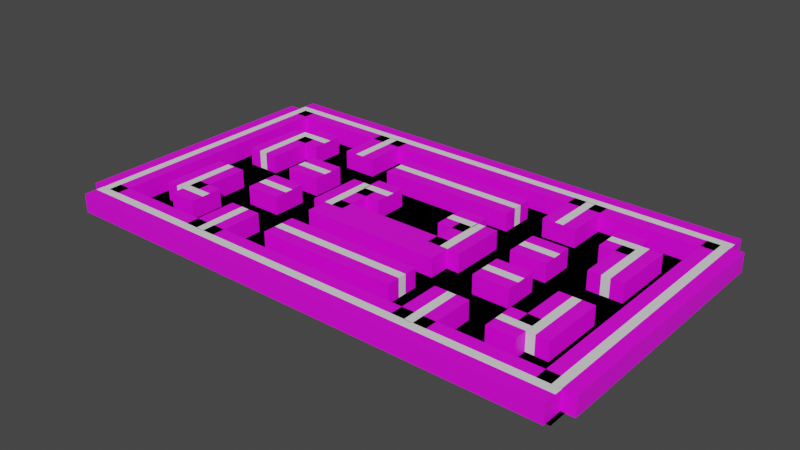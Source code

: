 # Source: Map.blend  (saved by Blender 2.90.8; exported with 4.5.12 LTS)
import bpy
from mathutils import Matrix  # noqa: F401  (used for matrix-valued properties, if any)

bpy.ops.wm.read_factory_settings(use_empty=True)
scene = bpy.context.scene
scene.name = 'Scene'

# ---- collections
col_collection = bpy.data.collections.new('Collection'); scene.collection.children.link(col_collection)
col_collection_001 = bpy.data.collections.new('Collection.001'); scene.collection.children.link(col_collection_001)

# ---- images (referenced by path relative to the original .blend; pixels are not part of the script)
import os
ASSET_DIR = os.environ.get("B2B_ASSET_DIR", "")  # directory of the original .blend (textures are referenced by path, not embedded)
HERE = os.path.dirname(os.path.abspath(__file__))  # packed textures are extracted next to this script under _unpacked/

def load_image(name, relpath, width, height, colorspace="sRGB"):
    """Load a texture the original file referenced (path relative to the .blend, or extracted next to this script)."""
    p = next((c for c in (os.path.join(HERE, relpath), os.path.join(ASSET_DIR, relpath)) if relpath and os.path.exists(c)), "")
    if p:
        img = bpy.data.images.load(p, check_existing=True)
        img.name = name
    else:  # same state as the original file: an image datablock whose file is absent (Cycles renders it pink)
        img = bpy.data.images.new(name, width, height)
        img.source = "FILE"
        img.filepath = "//" + (relpath or name)
    img.colorspace_settings.name = colorspace
    return img
img_whatsapp_image_2022_05_08_at_10_42_16_pm_jpeg = load_image('WhatsApp Image 2022-05-08 at 10.42.16 PM.jpeg', 'WhatsApp Image 2022-05-08 at 10.42.16 PM.jpeg', 1024, 1024, 'sRGB')
img_edi11_png = load_image('edi11.png', 'edi11.png', 1024, 1024, 'sRGB')
img_edi1_png = load_image('edi1.png', 'edi1.png', 1024, 1024, 'sRGB')

# ---- materials (node trees are filled in below, after node groups)
mat_reference = bpy.data.materials.new('Reference')
mat_reference.use_transparent_shadow = False
mat_test02 = bpy.data.materials.new('Test02')
mat_test02.use_transparent_shadow = False
mat_test = bpy.data.materials.new('Test')
mat_test.use_transparent_shadow = False

# ---- material node trees
mat_reference.use_nodes = True; mat_reference.node_tree.nodes.clear()
_N = mat_reference.node_tree.nodes; _L = mat_reference.node_tree.links
n0 = _N.new('ShaderNodeBsdfPrincipled'); n0.name = 'Principled BSDF'; n0.location = (10, 300)
n0.distribution = 'GGX'
n0.subsurface_method = 'BURLEY'
n0.inputs[3].default_value = 1.45
n0.inputs[27].default_value = (0.0, 0.0, 0.0, 1.0)
n0.inputs[28].default_value = 1.0
n1 = _N.new('ShaderNodeOutputMaterial'); n1.name = 'Material Output'; n1.location = (300, 300)
n2 = _N.new('ShaderNodeTexImage'); n2.name = 'Image Texture'; n2.location = (-280, 280)
n2.image = img_whatsapp_image_2022_05_08_at_10_42_16_pm_jpeg
_L.new(n0.outputs[0], n1.inputs[0])
_L.new(n2.outputs[0], n0.inputs[0])
_L.new(n2.outputs[1], n0.inputs[4])
n1.is_active_output = True
mat_test02.use_nodes = True; mat_test02.node_tree.nodes.clear()
_N = mat_test02.node_tree.nodes; _L = mat_test02.node_tree.links
n0 = _N.new('ShaderNodeBsdfPrincipled'); n0.name = 'Principled BSDF'; n0.location = (10, 300)
n0.distribution = 'GGX'
n0.subsurface_method = 'BURLEY'
n0.inputs[3].default_value = 1.45
n0.inputs[27].default_value = (0.0, 0.0, 0.0, 1.0)
n0.inputs[28].default_value = 1.0
n1 = _N.new('ShaderNodeOutputMaterial'); n1.name = 'Material Output'; n1.location = (300, 300)
n2 = _N.new('ShaderNodeTexImage'); n2.name = 'Image Texture'; n2.location = (-280, 280)
n2.image = img_edi11_png
_L.new(n0.outputs[0], n1.inputs[0])
_L.new(n2.outputs[0], n0.inputs[0])
_L.new(n2.outputs[1], n0.inputs[4])
n1.is_active_output = True
mat_test.use_nodes = True; mat_test.node_tree.nodes.clear()
_N = mat_test.node_tree.nodes; _L = mat_test.node_tree.links
n0 = _N.new('ShaderNodeBsdfPrincipled'); n0.name = 'Principled BSDF'; n0.location = (10, 300)
n0.distribution = 'GGX'
n0.subsurface_method = 'BURLEY'
n0.inputs[3].default_value = 1.45
n0.inputs[27].default_value = (0.0, 0.0, 0.0, 1.0)
n0.inputs[28].default_value = 1.0
n1 = _N.new('ShaderNodeOutputMaterial'); n1.name = 'Material Output'; n1.location = (300, 300)
n2 = _N.new('ShaderNodeTexImage'); n2.name = 'Image Texture'; n2.location = (-280, 280)
n2.image = img_edi1_png
_L.new(n0.outputs[0], n1.inputs[0])
_L.new(n2.outputs[0], n0.inputs[0])
_L.new(n2.outputs[1], n0.inputs[4])
n1.is_active_output = True

# ---- world
world_world = bpy.data.worlds.new('World'); scene.world = world_world
world_world.use_nodes = True; world_world.node_tree.nodes.clear()
_N = world_world.node_tree.nodes; _L = world_world.node_tree.links
n0 = _N.new('ShaderNodeOutputWorld'); n0.name = 'World Output'; n0.location = (300, 300)
n1 = _N.new('ShaderNodeBackground'); n1.name = 'Background'; n1.location = (10, 300)
n1.inputs[0].default_value = (0.05088, 0.05088, 0.05088, 1.0)
_L.new(n1.outputs[0], n0.inputs[0])
n0.is_active_output = True
world_world.color = (0.05088, 0.05088, 0.05088)
world_world.use_sun_shadow = False
world_world.sun_shadow_jitter_overblur = 0.0

# ---- meshes
me_plane = bpy.data.meshes.new('Plane')
me_plane.from_pydata([(299.8, -174.8, 0.0), (-299.8, -174.8, 0.0), (299.8, 174.8, 0.0), (-299.8, 174.8, 0.0)], [], [(0, 1, 3, 2)])
_uv = me_plane.uv_layers.new(name='UVMap')
_uv.uv.foreach_set('vector', [0.0, 0.0, 1.0, 0.0, 1.0, 1.0, 0.0, 1.0])
me_plane.materials.append(mat_reference)
me_plane.use_remesh_fix_poles = True
me_plane.use_remesh_preserve_attributes = False
me_plane.use_mirror_vertex_groups = False
me_plane.update()
me_cube = bpy.data.meshes.new('Cube')
me_cube.from_pydata([(-21.15, -1.413, -0.7819), (-21.15, -1.413, 0.7819), (-21.15, 1.413, -0.7819), (-21.15, 1.413, 0.7819), (21.15, -1.413, -0.7819), (21.15, -1.413, 0.7819), (21.15, 1.413, -0.7819), (21.15, 1.413, 0.7819)], [], [(0, 1, 3, 2), (2, 3, 7, 6), (6, 7, 5, 4), (4, 5, 1, 0), (2, 6, 4, 0), (7, 3, 1, 5)])
_uv = me_cube.uv_layers.new(name='UVMap')
_uv.uv.foreach_set('vector', [0.375, 0.0, 0.625, 0.0, 0.625, 0.25, 0.375, 0.25, 0.375, 0.25, 0.625, 0.25, 0.625, 0.5, 0.375, 0.5, 0.375, 0.5, 0.625, 0.5, 0.625, 0.75, 0.375, 0.75, 0.375, 0.75, 0.625, 0.75, 0.625, 1.0, 0.375, 1.0, 0.125, 0.5, 0.375, 0.5, 0.375, 0.75, 0.125, 0.75, 0.625, 0.5, 0.875, 0.5, 0.875, 0.75, 0.625, 0.75])
me_cube.materials.append(mat_test02)
me_cube.use_remesh_fix_poles = True
me_cube.use_remesh_preserve_attributes = False
me_cube.use_mirror_vertex_groups = False
me_cube.update()
me_cube_001 = bpy.data.meshes.new('Cube.001')
me_cube_001.from_pydata([(-21.15, -1.413, -0.7819), (-21.15, -1.413, 0.7819), (-21.15, 1.413, -0.7819), (-21.15, 1.413, 0.7819), (21.15, -1.413, -0.7819), (21.15, -1.413, 0.7819), (21.15, 1.413, -0.7819), (21.15, 1.413, 0.7819)], [], [(0, 1, 3, 2), (2, 3, 7, 6), (6, 7, 5, 4), (4, 5, 1, 0), (2, 6, 4, 0), (7, 3, 1, 5)])
_uv = me_cube_001.uv_layers.new(name='UVMap')
_uv.uv.foreach_set('vector', [0.375, 0.0, 0.625, 0.0, 0.625, 0.25, 0.375, 0.25, 0.375, 0.25, 0.625, 0.25, 0.625, 0.5, 0.375, 0.5, 0.375, 0.5, 0.625, 0.5, 0.625, 0.75, 0.375, 0.75, 0.375, 0.75, 0.625, 0.75, 0.625, 1.0, 0.375, 1.0, 0.125, 0.5, 0.375, 0.5, 0.375, 0.75, 0.125, 0.75, 0.625, 0.5, 0.875, 0.5, 0.875, 0.75, 0.625, 0.75])
me_cube_001.materials.append(mat_test02)
me_cube_001.use_remesh_fix_poles = True
me_cube_001.use_remesh_preserve_attributes = False
me_cube_001.use_mirror_vertex_groups = False
me_cube_001.update()
me_cube_002 = bpy.data.meshes.new('Cube.002')
me_cube_002.from_pydata([(1.413, -10.98, -0.7819), (1.413, -10.98, 0.7819), (-1.413, -10.98, -0.7819), (-1.413, -10.98, 0.7819), (1.413, 10.98, -0.7819), (1.413, 10.98, 0.7819), (-1.413, 10.98, -0.7819), (-1.413, 10.98, 0.7819)], [], [(0, 1, 3, 2), (2, 3, 7, 6), (6, 7, 5, 4), (4, 5, 1, 0), (2, 6, 4, 0), (7, 3, 1, 5)])
_uv = me_cube_002.uv_layers.new(name='UVMap')
_uv.uv.foreach_set('vector', [0.375, 0.0, 0.625, 0.0, 0.625, 0.25, 0.375, 0.25, 0.375, 0.25, 0.625, 0.25, 0.625, 0.5, 0.375, 0.5, 0.375, 0.5, 0.625, 0.5, 0.625, 0.75, 0.375, 0.75, 0.375, 0.75, 0.625, 0.75, 0.625, 1.0, 0.375, 1.0, 0.125, 0.5, 0.375, 0.5, 0.375, 0.75, 0.125, 0.75, 0.625, 0.5, 0.875, 0.5, 0.875, 0.75, 0.625, 0.75])
me_cube_002.materials.append(mat_test02)
me_cube_002.use_remesh_fix_poles = True
me_cube_002.use_remesh_preserve_attributes = False
me_cube_002.use_mirror_vertex_groups = False
me_cube_002.update()
me_cube_003 = bpy.data.meshes.new('Cube.003')
me_cube_003.from_pydata([(1.413, -10.98, -0.7819), (1.413, -10.98, 0.7819), (-1.413, -10.98, -0.7819), (-1.413, -10.98, 0.7819), (1.413, 10.98, -0.7819), (1.413, 10.98, 0.7819), (-1.413, 10.98, -0.7819), (-1.413, 10.98, 0.7819)], [], [(0, 1, 3, 2), (2, 3, 7, 6), (6, 7, 5, 4), (4, 5, 1, 0), (2, 6, 4, 0), (7, 3, 1, 5)])
_uv = me_cube_003.uv_layers.new(name='UVMap')
_uv.uv.foreach_set('vector', [0.375, 0.0, 0.625, 0.0, 0.625, 0.25, 0.375, 0.25, 0.375, 0.25, 0.625, 0.25, 0.625, 0.5, 0.375, 0.5, 0.375, 0.5, 0.625, 0.5, 0.625, 0.75, 0.375, 0.75, 0.375, 0.75, 0.625, 0.75, 0.625, 1.0, 0.375, 1.0, 0.125, 0.5, 0.375, 0.5, 0.375, 0.75, 0.125, 0.75, 0.625, 0.5, 0.875, 0.5, 0.875, 0.75, 0.625, 0.75])
me_cube_003.materials.append(mat_test02)
me_cube_003.use_remesh_fix_poles = True
me_cube_003.use_remesh_preserve_attributes = False
me_cube_003.use_mirror_vertex_groups = False
me_cube_003.update()
me_cube_004 = bpy.data.meshes.new('Cube.004')
me_cube_004.from_pydata([(1.413, -2.261, -0.7819), (1.413, -2.261, 0.7819), (-1.413, -2.261, -0.7819), (-1.413, -2.261, 0.7819), (1.413, 2.261, -0.7819), (1.413, 2.261, 0.7819), (-1.413, 2.261, -0.7819), (-1.413, 2.261, 0.7819)], [], [(0, 1, 3, 2), (2, 3, 7, 6), (6, 7, 5, 4), (4, 5, 1, 0), (2, 6, 4, 0), (7, 3, 1, 5)])
_uv = me_cube_004.uv_layers.new(name='UVMap')
_uv.uv.foreach_set('vector', [0.375, 0.0, 0.625, 0.0, 0.625, 0.25, 0.375, 0.25, 0.375, 0.25, 0.625, 0.25, 0.625, 0.5, 0.375, 0.5, 0.375, 0.5, 0.625, 0.5, 0.625, 0.75, 0.375, 0.75, 0.375, 0.75, 0.625, 0.75, 0.625, 1.0, 0.375, 1.0, 0.125, 0.5, 0.375, 0.5, 0.375, 0.75, 0.125, 0.75, 0.625, 0.5, 0.875, 0.5, 0.875, 0.75, 0.625, 0.75])
me_cube_004.materials.append(mat_test02)
me_cube_004.use_remesh_fix_poles = True
me_cube_004.use_remesh_preserve_attributes = False
me_cube_004.use_mirror_vertex_groups = False
me_cube_004.update()
me_cube_005 = bpy.data.meshes.new('Cube.005')
me_cube_005.from_pydata([(1.413, -2.261, -0.7819), (1.413, -2.261, 0.7819), (-1.413, -2.261, -0.7819), (-1.413, -2.261, 0.7819), (1.413, 2.261, -0.7819), (1.413, 2.261, 0.7819), (-1.413, 2.261, -0.7819), (-1.413, 2.261, 0.7819)], [], [(0, 1, 3, 2), (2, 3, 7, 6), (6, 7, 5, 4), (4, 5, 1, 0), (2, 6, 4, 0), (7, 3, 1, 5)])
_uv = me_cube_005.uv_layers.new(name='UVMap')
_uv.uv.foreach_set('vector', [0.375, 0.0, 0.625, 0.0, 0.625, 0.25, 0.375, 0.25, 0.375, 0.25, 0.625, 0.25, 0.625, 0.5, 0.375, 0.5, 0.375, 0.5, 0.625, 0.5, 0.625, 0.75, 0.375, 0.75, 0.375, 0.75, 0.625, 0.75, 0.625, 1.0, 0.375, 1.0, 0.125, 0.5, 0.375, 0.5, 0.375, 0.75, 0.125, 0.75, 0.625, 0.5, 0.875, 0.5, 0.875, 0.75, 0.625, 0.75])
me_cube_005.materials.append(mat_test02)
me_cube_005.use_remesh_fix_poles = True
me_cube_005.use_remesh_preserve_attributes = False
me_cube_005.use_mirror_vertex_groups = False
me_cube_005.update()
me_cube_006 = bpy.data.meshes.new('Cube.006')
me_cube_006.from_pydata([(1.413, -2.261, -0.7819), (1.413, -2.261, 0.7819), (-1.413, -2.261, -0.7819), (-1.413, -2.261, 0.7819), (1.413, 2.261, -0.7819), (1.413, 2.261, 0.7819), (-1.413, 2.261, -0.7819), (-1.413, 2.261, 0.7819)], [], [(0, 1, 3, 2), (2, 3, 7, 6), (6, 7, 5, 4), (4, 5, 1, 0), (2, 6, 4, 0), (7, 3, 1, 5)])
_uv = me_cube_006.uv_layers.new(name='UVMap')
_uv.uv.foreach_set('vector', [0.375, 0.0, 0.625, 0.0, 0.625, 0.25, 0.375, 0.25, 0.375, 0.25, 0.625, 0.25, 0.625, 0.5, 0.375, 0.5, 0.375, 0.5, 0.625, 0.5, 0.625, 0.75, 0.375, 0.75, 0.375, 0.75, 0.625, 0.75, 0.625, 1.0, 0.375, 1.0, 0.125, 0.5, 0.375, 0.5, 0.375, 0.75, 0.125, 0.75, 0.625, 0.5, 0.875, 0.5, 0.875, 0.75, 0.625, 0.75])
me_cube_006.materials.append(mat_test02)
me_cube_006.use_remesh_fix_poles = True
me_cube_006.use_remesh_preserve_attributes = False
me_cube_006.use_mirror_vertex_groups = False
me_cube_006.update()
me_cube_007 = bpy.data.meshes.new('Cube.007')
me_cube_007.from_pydata([(1.413, -2.261, -0.7819), (1.413, -2.261, 0.7819), (-1.413, -2.261, -0.7819), (-1.413, -2.261, 0.7819), (1.413, 2.261, -0.7819), (1.413, 2.261, 0.7819), (-1.413, 2.261, -0.7819), (-1.413, 2.261, 0.7819)], [], [(0, 1, 3, 2), (2, 3, 7, 6), (6, 7, 5, 4), (4, 5, 1, 0), (2, 6, 4, 0), (7, 3, 1, 5)])
_uv = me_cube_007.uv_layers.new(name='UVMap')
_uv.uv.foreach_set('vector', [0.375, 0.0, 0.625, 0.0, 0.625, 0.25, 0.375, 0.25, 0.375, 0.25, 0.625, 0.25, 0.625, 0.5, 0.375, 0.5, 0.375, 0.5, 0.625, 0.5, 0.625, 0.75, 0.375, 0.75, 0.375, 0.75, 0.625, 0.75, 0.625, 1.0, 0.375, 1.0, 0.125, 0.5, 0.375, 0.5, 0.375, 0.75, 0.125, 0.75, 0.625, 0.5, 0.875, 0.5, 0.875, 0.75, 0.625, 0.75])
me_cube_007.materials.append(mat_test02)
me_cube_007.use_remesh_fix_poles = True
me_cube_007.use_remesh_preserve_attributes = False
me_cube_007.use_mirror_vertex_groups = False
me_cube_007.update()
me_cube_008 = bpy.data.meshes.new('Cube.008')
me_cube_008.from_pydata([(1.413, -2.693, -0.7819), (1.413, -2.693, 0.7819), (-1.413, -2.693, -0.7819), (-1.413, -2.693, 0.7819), (1.413, 2.693, -0.7819), (1.413, 2.693, 0.7819), (-1.413, 2.693, -0.7819), (-1.413, 2.693, 0.7819)], [], [(0, 1, 3, 2), (2, 3, 7, 6), (6, 7, 5, 4), (4, 5, 1, 0), (2, 6, 4, 0), (7, 3, 1, 5)])
_uv = me_cube_008.uv_layers.new(name='UVMap')
_uv.uv.foreach_set('vector', [0.375, 0.0, 0.625, 0.0, 0.625, 0.25, 0.375, 0.25, 0.375, 0.25, 0.625, 0.25, 0.625, 0.5, 0.375, 0.5, 0.375, 0.5, 0.625, 0.5, 0.625, 0.75, 0.375, 0.75, 0.375, 0.75, 0.625, 0.75, 0.625, 1.0, 0.375, 1.0, 0.125, 0.5, 0.375, 0.5, 0.375, 0.75, 0.125, 0.75, 0.625, 0.5, 0.875, 0.5, 0.875, 0.75, 0.625, 0.75])
me_cube_008.materials.append(mat_test02)
me_cube_008.use_remesh_fix_poles = True
me_cube_008.use_remesh_preserve_attributes = False
me_cube_008.use_mirror_vertex_groups = False
me_cube_008.update()
me_cube_009 = bpy.data.meshes.new('Cube.009')
me_cube_009.from_pydata([(1.413, -2.693, -0.7819), (1.413, -2.693, 0.7819), (-1.413, -2.693, -0.7819), (-1.413, -2.693, 0.7819), (1.413, 2.693, -0.7819), (1.413, 2.693, 0.7819), (-1.413, 2.693, -0.7819), (-1.413, 2.693, 0.7819)], [], [(0, 1, 3, 2), (2, 3, 7, 6), (6, 7, 5, 4), (4, 5, 1, 0), (2, 6, 4, 0), (7, 3, 1, 5)])
_uv = me_cube_009.uv_layers.new(name='UVMap')
_uv.uv.foreach_set('vector', [0.375, 0.0, 0.625, 0.0, 0.625, 0.25, 0.375, 0.25, 0.375, 0.25, 0.625, 0.25, 0.625, 0.5, 0.375, 0.5, 0.375, 0.5, 0.625, 0.5, 0.625, 0.75, 0.375, 0.75, 0.375, 0.75, 0.625, 0.75, 0.625, 1.0, 0.375, 1.0, 0.125, 0.5, 0.375, 0.5, 0.375, 0.75, 0.125, 0.75, 0.625, 0.5, 0.875, 0.5, 0.875, 0.75, 0.625, 0.75])
me_cube_009.materials.append(mat_test02)
me_cube_009.use_remesh_fix_poles = True
me_cube_009.use_remesh_preserve_attributes = False
me_cube_009.use_mirror_vertex_groups = False
me_cube_009.update()
me_cube_010 = bpy.data.meshes.new('Cube.010')
me_cube_010.from_pydata([(1.413, -2.693, -0.7819), (1.413, -2.693, 0.7819), (-1.413, -2.693, -0.7819), (-1.413, -2.693, 0.7819), (1.413, 2.693, -0.7819), (1.413, 2.693, 0.7819), (-1.413, 2.693, -0.7819), (-1.413, 2.693, 0.7819)], [], [(0, 1, 3, 2), (2, 3, 7, 6), (6, 7, 5, 4), (4, 5, 1, 0), (2, 6, 4, 0), (7, 3, 1, 5)])
_uv = me_cube_010.uv_layers.new(name='UVMap')
_uv.uv.foreach_set('vector', [0.375, 0.0, 0.625, 0.0, 0.625, 0.25, 0.375, 0.25, 0.375, 0.25, 0.625, 0.25, 0.625, 0.5, 0.375, 0.5, 0.375, 0.5, 0.625, 0.5, 0.625, 0.75, 0.375, 0.75, 0.375, 0.75, 0.625, 0.75, 0.625, 1.0, 0.375, 1.0, 0.125, 0.5, 0.375, 0.5, 0.375, 0.75, 0.125, 0.75, 0.625, 0.5, 0.875, 0.5, 0.875, 0.75, 0.625, 0.75])
me_cube_010.materials.append(mat_test02)
me_cube_010.use_remesh_fix_poles = True
me_cube_010.use_remesh_preserve_attributes = False
me_cube_010.use_mirror_vertex_groups = False
me_cube_010.update()
me_cube_011 = bpy.data.meshes.new('Cube.011')
me_cube_011.from_pydata([(1.413, -2.693, -0.7819), (1.413, -2.693, 0.7819), (-1.413, -2.693, -0.7819), (-1.413, -2.693, 0.7819), (1.413, 2.693, -0.7819), (1.413, 2.693, 0.7819), (-1.413, 2.693, -0.7819), (-1.413, 2.693, 0.7819)], [], [(0, 1, 3, 2), (2, 3, 7, 6), (6, 7, 5, 4), (4, 5, 1, 0), (2, 6, 4, 0), (7, 3, 1, 5)])
_uv = me_cube_011.uv_layers.new(name='UVMap')
_uv.uv.foreach_set('vector', [0.375, 0.0, 0.625, 0.0, 0.625, 0.25, 0.375, 0.25, 0.375, 0.25, 0.625, 0.25, 0.625, 0.5, 0.375, 0.5, 0.375, 0.5, 0.625, 0.5, 0.625, 0.75, 0.375, 0.75, 0.375, 0.75, 0.625, 0.75, 0.625, 1.0, 0.375, 1.0, 0.125, 0.5, 0.375, 0.5, 0.375, 0.75, 0.125, 0.75, 0.625, 0.5, 0.875, 0.5, 0.875, 0.75, 0.625, 0.75])
me_cube_011.materials.append(mat_test02)
me_cube_011.use_remesh_fix_poles = True
me_cube_011.use_remesh_preserve_attributes = False
me_cube_011.use_mirror_vertex_groups = False
me_cube_011.update()
me_cube_012 = bpy.data.meshes.new('Cube.012')
me_cube_012.from_pydata([(-1.163, -1.413, -0.7819), (-1.163, -1.413, 0.7819), (-1.163, 1.413, -0.7819), (-1.163, 1.413, 0.7819), (1.163, -1.413, -0.7819), (1.163, -1.413, 0.7819), (1.163, 1.413, -0.7819), (1.163, 1.413, 0.7819)], [], [(0, 1, 3, 2), (2, 3, 7, 6), (6, 7, 5, 4), (4, 5, 1, 0), (2, 6, 4, 0), (7, 3, 1, 5)])
_uv = me_cube_012.uv_layers.new(name='UVMap')
_uv.uv.foreach_set('vector', [0.375, 0.0, 0.625, 0.0, 0.625, 0.25, 0.375, 0.25, 0.375, 0.25, 0.625, 0.25, 0.625, 0.5, 0.375, 0.5, 0.375, 0.5, 0.625, 0.5, 0.625, 0.75, 0.375, 0.75, 0.375, 0.75, 0.625, 0.75, 0.625, 1.0, 0.375, 1.0, 0.125, 0.5, 0.375, 0.5, 0.375, 0.75, 0.125, 0.75, 0.625, 0.5, 0.875, 0.5, 0.875, 0.75, 0.625, 0.75])
me_cube_012.materials.append(mat_test02)
me_cube_012.use_remesh_fix_poles = True
me_cube_012.use_remesh_preserve_attributes = False
me_cube_012.use_mirror_vertex_groups = False
me_cube_012.update()
me_cube_013 = bpy.data.meshes.new('Cube.013')
me_cube_013.from_pydata([(-1.163, -1.413, -0.7819), (-1.163, -1.413, 0.7819), (-1.163, 1.413, -0.7819), (-1.163, 1.413, 0.7819), (1.163, -1.413, -0.7819), (1.163, -1.413, 0.7819), (1.163, 1.413, -0.7819), (1.163, 1.413, 0.7819)], [], [(0, 1, 3, 2), (2, 3, 7, 6), (6, 7, 5, 4), (4, 5, 1, 0), (2, 6, 4, 0), (7, 3, 1, 5)])
_uv = me_cube_013.uv_layers.new(name='UVMap')
_uv.uv.foreach_set('vector', [0.375, 0.0, 0.625, 0.0, 0.625, 0.25, 0.375, 0.25, 0.375, 0.25, 0.625, 0.25, 0.625, 0.5, 0.375, 0.5, 0.375, 0.5, 0.625, 0.5, 0.625, 0.75, 0.375, 0.75, 0.375, 0.75, 0.625, 0.75, 0.625, 1.0, 0.375, 1.0, 0.125, 0.5, 0.375, 0.5, 0.375, 0.75, 0.125, 0.75, 0.625, 0.5, 0.875, 0.5, 0.875, 0.75, 0.625, 0.75])
me_cube_013.materials.append(mat_test02)
me_cube_013.use_remesh_fix_poles = True
me_cube_013.use_remesh_preserve_attributes = False
me_cube_013.use_mirror_vertex_groups = False
me_cube_013.update()
me_cube_014 = bpy.data.meshes.new('Cube.014')
me_cube_014.from_pydata([(-1.163, -1.413, -0.7819), (-1.163, -1.413, 0.7819), (-1.163, 1.413, -0.7819), (-1.163, 1.413, 0.7819), (1.163, -1.413, -0.7819), (1.163, -1.413, 0.7819), (1.163, 1.413, -0.7819), (1.163, 1.413, 0.7819)], [], [(0, 1, 3, 2), (2, 3, 7, 6), (6, 7, 5, 4), (4, 5, 1, 0), (2, 6, 4, 0), (7, 3, 1, 5)])
_uv = me_cube_014.uv_layers.new(name='UVMap')
_uv.uv.foreach_set('vector', [0.375, 0.0, 0.625, 0.0, 0.625, 0.25, 0.375, 0.25, 0.375, 0.25, 0.625, 0.25, 0.625, 0.5, 0.375, 0.5, 0.375, 0.5, 0.625, 0.5, 0.625, 0.75, 0.375, 0.75, 0.375, 0.75, 0.625, 0.75, 0.625, 1.0, 0.375, 1.0, 0.125, 0.5, 0.375, 0.5, 0.375, 0.75, 0.125, 0.75, 0.625, 0.5, 0.875, 0.5, 0.875, 0.75, 0.625, 0.75])
me_cube_014.materials.append(mat_test02)
me_cube_014.use_remesh_fix_poles = True
me_cube_014.use_remesh_preserve_attributes = False
me_cube_014.use_mirror_vertex_groups = False
me_cube_014.update()
me_cube_015 = bpy.data.meshes.new('Cube.015')
me_cube_015.from_pydata([(-1.163, -1.413, -0.7819), (-1.163, -1.413, 0.7819), (-1.163, 1.413, -0.7819), (-1.163, 1.413, 0.7819), (1.163, -1.413, -0.7819), (1.163, -1.413, 0.7819), (1.163, 1.413, -0.7819), (1.163, 1.413, 0.7819)], [], [(0, 1, 3, 2), (2, 3, 7, 6), (6, 7, 5, 4), (4, 5, 1, 0), (2, 6, 4, 0), (7, 3, 1, 5)])
_uv = me_cube_015.uv_layers.new(name='UVMap')
_uv.uv.foreach_set('vector', [0.375, 0.0, 0.625, 0.0, 0.625, 0.25, 0.375, 0.25, 0.375, 0.25, 0.625, 0.25, 0.625, 0.5, 0.375, 0.5, 0.375, 0.5, 0.625, 0.5, 0.625, 0.75, 0.375, 0.75, 0.375, 0.75, 0.625, 0.75, 0.625, 1.0, 0.375, 1.0, 0.125, 0.5, 0.375, 0.5, 0.375, 0.75, 0.125, 0.75, 0.625, 0.5, 0.875, 0.5, 0.875, 0.75, 0.625, 0.75])
me_cube_015.materials.append(mat_test02)
me_cube_015.use_remesh_fix_poles = True
me_cube_015.use_remesh_preserve_attributes = False
me_cube_015.use_mirror_vertex_groups = False
me_cube_015.update()
me_cube_016 = bpy.data.meshes.new('Cube.016')
me_cube_016.from_pydata([(-5.9, -1.413, -0.7819), (-5.9, -1.413, 0.7819), (-5.9, 1.413, -0.7819), (-5.9, 1.413, 0.7819), (5.9, -1.413, -0.7819), (5.9, -1.413, 0.7819), (5.9, 1.413, -0.7819), (5.9, 1.413, 0.7819)], [], [(0, 1, 3, 2), (2, 3, 7, 6), (6, 7, 5, 4), (4, 5, 1, 0), (2, 6, 4, 0), (7, 3, 1, 5)])
_uv = me_cube_016.uv_layers.new(name='UVMap')
_uv.uv.foreach_set('vector', [0.375, 0.0, 0.625, 0.0, 0.625, 0.25, 0.375, 0.25, 0.375, 0.25, 0.625, 0.25, 0.625, 0.5, 0.375, 0.5, 0.375, 0.5, 0.625, 0.5, 0.625, 0.75, 0.375, 0.75, 0.375, 0.75, 0.625, 0.75, 0.625, 1.0, 0.375, 1.0, 0.125, 0.5, 0.375, 0.5, 0.375, 0.75, 0.125, 0.75, 0.625, 0.5, 0.875, 0.5, 0.875, 0.75, 0.625, 0.75])
me_cube_016.materials.append(mat_test02)
me_cube_016.use_remesh_fix_poles = True
me_cube_016.use_remesh_preserve_attributes = False
me_cube_016.use_mirror_vertex_groups = False
me_cube_016.update()
me_cube_017 = bpy.data.meshes.new('Cube.017')
me_cube_017.from_pydata([(-5.9, -1.413, -0.7819), (-5.9, -1.413, 0.7819), (-5.9, 1.413, -0.7819), (-5.9, 1.413, 0.7819), (5.9, -1.413, -0.7819), (5.9, -1.413, 0.7819), (5.9, 1.413, -0.7819), (5.9, 1.413, 0.7819)], [], [(0, 1, 3, 2), (2, 3, 7, 6), (6, 7, 5, 4), (4, 5, 1, 0), (2, 6, 4, 0), (7, 3, 1, 5)])
_uv = me_cube_017.uv_layers.new(name='UVMap')
_uv.uv.foreach_set('vector', [0.375, 0.0, 0.625, 0.0, 0.625, 0.25, 0.375, 0.25, 0.375, 0.25, 0.625, 0.25, 0.625, 0.5, 0.375, 0.5, 0.375, 0.5, 0.625, 0.5, 0.625, 0.75, 0.375, 0.75, 0.375, 0.75, 0.625, 0.75, 0.625, 1.0, 0.375, 1.0, 0.125, 0.5, 0.375, 0.5, 0.375, 0.75, 0.125, 0.75, 0.625, 0.5, 0.875, 0.5, 0.875, 0.75, 0.625, 0.75])
me_cube_017.materials.append(mat_test02)
me_cube_017.use_remesh_fix_poles = True
me_cube_017.use_remesh_preserve_attributes = False
me_cube_017.use_mirror_vertex_groups = False
me_cube_017.update()
me_cube_018 = bpy.data.meshes.new('Cube.018')
me_cube_018.from_pydata([(-1.496, -1.413, -0.7819), (-1.496, -1.413, 0.7819), (-1.496, 1.413, -0.7819), (-1.496, 1.413, 0.7819), (1.496, -1.413, -0.7819), (1.496, -1.413, 0.7819), (1.496, 1.413, -0.7819), (1.496, 1.413, 0.7819)], [], [(0, 1, 3, 2), (2, 3, 7, 6), (6, 7, 5, 4), (4, 5, 1, 0), (2, 6, 4, 0), (7, 3, 1, 5)])
_uv = me_cube_018.uv_layers.new(name='UVMap')
_uv.uv.foreach_set('vector', [0.375, 0.0, 0.625, 0.0, 0.625, 0.25, 0.375, 0.25, 0.375, 0.25, 0.625, 0.25, 0.625, 0.5, 0.375, 0.5, 0.375, 0.5, 0.625, 0.5, 0.625, 0.75, 0.375, 0.75, 0.375, 0.75, 0.625, 0.75, 0.625, 1.0, 0.375, 1.0, 0.125, 0.5, 0.375, 0.5, 0.375, 0.75, 0.125, 0.75, 0.625, 0.5, 0.875, 0.5, 0.875, 0.75, 0.625, 0.75])
me_cube_018.materials.append(mat_test02)
me_cube_018.use_remesh_fix_poles = True
me_cube_018.use_remesh_preserve_attributes = False
me_cube_018.use_mirror_vertex_groups = False
me_cube_018.update()
me_cube_019 = bpy.data.meshes.new('Cube.019')
me_cube_019.from_pydata([(-1.496, -1.413, -0.7819), (-1.496, -1.413, 0.7819), (-1.496, 1.413, -0.7819), (-1.496, 1.413, 0.7819), (1.496, -1.413, -0.7819), (1.496, -1.413, 0.7819), (1.496, 1.413, -0.7819), (1.496, 1.413, 0.7819)], [], [(0, 1, 3, 2), (2, 3, 7, 6), (6, 7, 5, 4), (4, 5, 1, 0), (2, 6, 4, 0), (7, 3, 1, 5)])
_uv = me_cube_019.uv_layers.new(name='UVMap')
_uv.uv.foreach_set('vector', [0.375, 0.0, 0.625, 0.0, 0.625, 0.25, 0.375, 0.25, 0.375, 0.25, 0.625, 0.25, 0.625, 0.5, 0.375, 0.5, 0.375, 0.5, 0.625, 0.5, 0.625, 0.75, 0.375, 0.75, 0.375, 0.75, 0.625, 0.75, 0.625, 1.0, 0.375, 1.0, 0.125, 0.5, 0.375, 0.5, 0.375, 0.75, 0.125, 0.75, 0.625, 0.5, 0.875, 0.5, 0.875, 0.75, 0.625, 0.75])
me_cube_019.materials.append(mat_test02)
me_cube_019.use_remesh_fix_poles = True
me_cube_019.use_remesh_preserve_attributes = False
me_cube_019.use_mirror_vertex_groups = False
me_cube_019.update()
me_cube_020 = bpy.data.meshes.new('Cube.020')
me_cube_020.from_pydata([(-1.496, -1.413, -0.7819), (-1.496, -1.413, 0.7819), (-1.496, 1.413, -0.7819), (-1.496, 1.413, 0.7819), (1.496, -1.413, -0.7819), (1.496, -1.413, 0.7819), (1.496, 1.413, -0.7819), (1.496, 1.413, 0.7819)], [], [(0, 1, 3, 2), (2, 3, 7, 6), (6, 7, 5, 4), (4, 5, 1, 0), (2, 6, 4, 0), (7, 3, 1, 5)])
_uv = me_cube_020.uv_layers.new(name='UVMap')
_uv.uv.foreach_set('vector', [0.375, 0.0, 0.625, 0.0, 0.625, 0.25, 0.375, 0.25, 0.375, 0.25, 0.625, 0.25, 0.625, 0.5, 0.375, 0.5, 0.375, 0.5, 0.625, 0.5, 0.625, 0.75, 0.375, 0.75, 0.375, 0.75, 0.625, 0.75, 0.625, 1.0, 0.375, 1.0, 0.125, 0.5, 0.375, 0.5, 0.375, 0.75, 0.125, 0.75, 0.625, 0.5, 0.875, 0.5, 0.875, 0.75, 0.625, 0.75])
me_cube_020.materials.append(mat_test02)
me_cube_020.use_remesh_fix_poles = True
me_cube_020.use_remesh_preserve_attributes = False
me_cube_020.use_mirror_vertex_groups = False
me_cube_020.update()
me_cube_021 = bpy.data.meshes.new('Cube.021')
me_cube_021.from_pydata([(-1.496, -1.413, -0.7819), (-1.496, -1.413, 0.7819), (-1.496, 1.413, -0.7819), (-1.496, 1.413, 0.7819), (1.496, -1.413, -0.7819), (1.496, -1.413, 0.7819), (1.496, 1.413, -0.7819), (1.496, 1.413, 0.7819)], [], [(0, 1, 3, 2), (2, 3, 7, 6), (6, 7, 5, 4), (4, 5, 1, 0), (2, 6, 4, 0), (7, 3, 1, 5)])
_uv = me_cube_021.uv_layers.new(name='UVMap')
_uv.uv.foreach_set('vector', [0.375, 0.0, 0.625, 0.0, 0.625, 0.25, 0.375, 0.25, 0.375, 0.25, 0.625, 0.25, 0.625, 0.5, 0.375, 0.5, 0.375, 0.5, 0.625, 0.5, 0.625, 0.75, 0.375, 0.75, 0.375, 0.75, 0.625, 0.75, 0.625, 1.0, 0.375, 1.0, 0.125, 0.5, 0.375, 0.5, 0.375, 0.75, 0.125, 0.75, 0.625, 0.5, 0.875, 0.5, 0.875, 0.75, 0.625, 0.75])
me_cube_021.materials.append(mat_test02)
me_cube_021.use_remesh_fix_poles = True
me_cube_021.use_remesh_preserve_attributes = False
me_cube_021.use_mirror_vertex_groups = False
me_cube_021.update()
me_cube_022 = bpy.data.meshes.new('Cube.022')
me_cube_022.from_pydata([(-5.9, -1.413, -0.7819), (-5.9, -1.413, 0.7819), (-5.9, 1.413, -0.7819), (-5.9, 1.413, 0.7819), (5.9, -1.413, -0.7819), (5.9, -1.413, 0.7819), (5.9, 1.413, -0.7819), (5.9, 1.413, 0.7819)], [], [(0, 1, 3, 2), (2, 3, 7, 6), (6, 7, 5, 4), (4, 5, 1, 0), (2, 6, 4, 0), (7, 3, 1, 5)])
_uv = me_cube_022.uv_layers.new(name='UVMap')
_uv.uv.foreach_set('vector', [0.5, -0.09402, 0.0, -0.09402, 0.0, -0.1416, 0.5, -0.1416, 6.82, 0.2127, 6.82, 0.7899, -0.00155, 0.7899, -0.00155, 0.2127, 0.5, -0.1416, 1.0, -0.1416, 1.0, -0.09402, 0.5, -0.09402, 1.192e-07, 0.8584, 0.0, 0.4298, 0.9262, 0.4298, 0.9262, 0.8584, 0.9262, -0.04647, 0.0, -0.04647, 0.0, -0.09402, 0.9262, -0.09402, 0.0, -0.04647, 0.9262, -0.04647, 0.9262, 0.001069, 0.0, 0.001069])
me_cube_022.materials.append(mat_test)
me_cube_022.use_remesh_fix_poles = True
me_cube_022.use_remesh_preserve_attributes = False
me_cube_022.use_mirror_vertex_groups = False
me_cube_022.update()
me_cube_023 = bpy.data.meshes.new('Cube.023')
me_cube_023.from_pydata([(1.413, -2.296, -0.7819), (1.413, -2.296, 0.7819), (-1.413, -2.296, -0.7819), (-1.413, -2.296, 0.7819), (1.413, 2.296, -0.7819), (1.413, 2.296, 0.7819), (-1.413, 2.296, -0.7819), (-1.413, 2.296, 0.7819)], [], [(0, 1, 3, 2), (2, 3, 7, 6), (6, 7, 5, 4), (4, 5, 1, 0), (2, 6, 4, 0), (7, 3, 1, 5)])
_uv = me_cube_023.uv_layers.new(name='UVMap')
_uv.uv.foreach_set('vector', [0.375, 0.0, 0.625, 0.0, 0.625, 0.25, 0.375, 0.25, 0.375, 0.25, 0.625, 0.25, 0.625, 0.5, 0.375, 0.5, 0.375, 0.5, 0.625, 0.5, 0.625, 0.75, 0.375, 0.75, 0.375, 0.75, 0.625, 0.75, 0.625, 1.0, 0.375, 1.0, 0.125, 0.5, 0.375, 0.5, 0.375, 0.75, 0.125, 0.75, 0.625, 0.5, 0.875, 0.5, 0.875, 0.75, 0.625, 0.75])
me_cube_023.materials.append(mat_test02)
me_cube_023.use_remesh_fix_poles = True
me_cube_023.use_remesh_preserve_attributes = False
me_cube_023.use_mirror_vertex_groups = False
me_cube_023.update()
me_cube_024 = bpy.data.meshes.new('Cube.024')
me_cube_024.from_pydata([(1.413, -2.296, -0.7819), (1.413, -2.296, 0.7819), (-1.413, -2.296, -0.7819), (-1.413, -2.296, 0.7819), (1.413, 2.296, -0.7819), (1.413, 2.296, 0.7819), (-1.413, 2.296, -0.7819), (-1.413, 2.296, 0.7819)], [], [(0, 1, 3, 2), (2, 3, 7, 6), (6, 7, 5, 4), (4, 5, 1, 0), (2, 6, 4, 0), (7, 3, 1, 5)])
_uv = me_cube_024.uv_layers.new(name='UVMap')
_uv.uv.foreach_set('vector', [0.375, 0.0, 0.625, 0.0, 0.625, 0.25, 0.375, 0.25, 0.375, 0.25, 0.625, 0.25, 0.625, 0.5, 0.375, 0.5, 0.375, 0.5, 0.625, 0.5, 0.625, 0.75, 0.375, 0.75, 0.375, 0.75, 0.625, 0.75, 0.625, 1.0, 0.375, 1.0, 0.125, 0.5, 0.375, 0.5, 0.375, 0.75, 0.125, 0.75, 0.625, 0.5, 0.875, 0.5, 0.875, 0.75, 0.625, 0.75])
me_cube_024.materials.append(mat_test02)
me_cube_024.use_remesh_fix_poles = True
me_cube_024.use_remesh_preserve_attributes = False
me_cube_024.use_mirror_vertex_groups = False
me_cube_024.update()
me_cube_025 = bpy.data.meshes.new('Cube.025')
me_cube_025.from_pydata([(-1.188, -1.413, -0.7819), (-1.188, -1.413, 0.7819), (-1.188, 1.413, -0.7819), (-1.188, 1.413, 0.7819), (1.188, -1.413, -0.7819), (1.188, -1.413, 0.7819), (1.188, 1.413, -0.7819), (1.188, 1.413, 0.7819)], [], [(0, 1, 3, 2), (2, 3, 7, 6), (6, 7, 5, 4), (4, 5, 1, 0), (2, 6, 4, 0), (7, 3, 1, 5)])
_uv = me_cube_025.uv_layers.new(name='UVMap')
_uv.uv.foreach_set('vector', [0.375, 0.0, 0.625, 0.0, 0.625, 0.25, 0.375, 0.25, 0.375, 0.25, 0.625, 0.25, 0.625, 0.5, 0.375, 0.5, 0.375, 0.5, 0.625, 0.5, 0.625, 0.75, 0.375, 0.75, 0.375, 0.75, 0.625, 0.75, 0.625, 1.0, 0.375, 1.0, 0.125, 0.5, 0.375, 0.5, 0.375, 0.75, 0.125, 0.75, 0.625, 0.5, 0.875, 0.5, 0.875, 0.75, 0.625, 0.75])
me_cube_025.materials.append(mat_test02)
me_cube_025.use_remesh_fix_poles = True
me_cube_025.use_remesh_preserve_attributes = False
me_cube_025.use_mirror_vertex_groups = False
me_cube_025.update()
me_cube_026 = bpy.data.meshes.new('Cube.026')
me_cube_026.from_pydata([(-1.188, -1.413, -0.7819), (-1.188, -1.413, 0.7819), (-1.188, 1.413, -0.7819), (-1.188, 1.413, 0.7819), (1.188, -1.413, -0.7819), (1.188, -1.413, 0.7819), (1.188, 1.413, -0.7819), (1.188, 1.413, 0.7819)], [], [(0, 1, 3, 2), (2, 3, 7, 6), (6, 7, 5, 4), (4, 5, 1, 0), (2, 6, 4, 0), (7, 3, 1, 5)])
_uv = me_cube_026.uv_layers.new(name='UVMap')
_uv.uv.foreach_set('vector', [0.375, 0.0, 0.625, 0.0, 0.625, 0.25, 0.375, 0.25, 0.375, 0.25, 0.625, 0.25, 0.625, 0.5, 0.375, 0.5, 0.375, 0.5, 0.625, 0.5, 0.625, 0.75, 0.375, 0.75, 0.375, 0.75, 0.625, 0.75, 0.625, 1.0, 0.375, 1.0, 0.125, 0.5, 0.375, 0.5, 0.375, 0.75, 0.125, 0.75, 0.625, 0.5, 0.875, 0.5, 0.875, 0.75, 0.625, 0.75])
me_cube_026.materials.append(mat_test02)
me_cube_026.use_remesh_fix_poles = True
me_cube_026.use_remesh_preserve_attributes = False
me_cube_026.use_mirror_vertex_groups = False
me_cube_026.update()
me_plane_001 = bpy.data.meshes.new('Plane.001')
me_plane_001.from_pydata([(299.8, -174.8, 0.0), (-299.8, -174.8, 0.0), (299.8, 174.8, 0.0), (-299.8, 174.8, 0.0)], [], [(0, 1, 3, 2)])
_uv = me_plane_001.uv_layers.new(name='UVMap')
_uv.uv.foreach_set('vector', [0.0, 0.0, 1.0, 0.0, 1.0, 1.0, 0.0, 1.0])
me_plane_001.materials.append(mat_reference)
me_plane_001.use_remesh_fix_poles = True
me_plane_001.use_remesh_preserve_attributes = False
me_plane_001.use_mirror_vertex_groups = False
me_plane_001.update()
me_cube_027 = bpy.data.meshes.new('Cube.027')
me_cube_027.from_pydata([(-295.2, -4.931, -44.46), (-295.2, -4.931, 44.46), (-295.2, 4.931, -44.46), (-295.2, 4.931, 44.46), (295.2, -4.931, -44.46), (295.2, -4.931, 44.46), (295.2, 4.931, -44.46), (295.2, 4.931, 44.46)], [], [(0, 1, 3, 2), (2, 3, 7, 6), (6, 7, 5, 4), (4, 5, 1, 0), (2, 6, 4, 0), (7, 3, 1, 5)])
_uv = me_cube_027.uv_layers.new(name='UVMap')
_uv.uv.foreach_set('vector', [0.375, 0.0, 0.625, 0.0, 0.625, 0.25, 0.375, 0.25, 0.375, 0.25, 0.625, 0.25, 0.625, 0.5, 0.375, 0.5, 0.375, 0.5, 0.625, 0.5, 0.625, 0.75, 0.375, 0.75, 0.375, 0.75, 0.625, 0.75, 0.625, 1.0, 0.375, 1.0, 0.125, 0.5, 0.375, 0.5, 0.375, 0.75, 0.125, 0.75, 0.625, 0.5, 0.875, 0.5, 0.875, 0.75, 0.625, 0.75])
me_cube_027.use_remesh_fix_poles = True
me_cube_027.use_remesh_preserve_attributes = False
me_cube_027.use_mirror_vertex_groups = False
me_cube_027.update()
me_cube_028 = bpy.data.meshes.new('Cube.028')
me_cube_028.from_pydata([(-295.2, -4.931, -44.46), (-295.2, -4.931, 44.46), (-295.2, 4.931, -44.46), (-295.2, 4.931, 44.46), (295.2, -4.931, -44.46), (295.2, -4.931, 44.46), (295.2, 4.931, -44.46), (295.2, 4.931, 44.46)], [], [(0, 1, 3, 2), (2, 3, 7, 6), (6, 7, 5, 4), (4, 5, 1, 0), (2, 6, 4, 0), (7, 3, 1, 5)])
_uv = me_cube_028.uv_layers.new(name='UVMap')
_uv.uv.foreach_set('vector', [0.375, 0.0, 0.625, 0.0, 0.625, 0.25, 0.375, 0.25, 0.375, 0.25, 0.625, 0.25, 0.625, 0.5, 0.375, 0.5, 0.375, 0.5, 0.625, 0.5, 0.625, 0.75, 0.375, 0.75, 0.375, 0.75, 0.625, 0.75, 0.625, 1.0, 0.375, 1.0, 0.125, 0.5, 0.375, 0.5, 0.375, 0.75, 0.125, 0.75, 0.625, 0.5, 0.875, 0.5, 0.875, 0.75, 0.625, 0.75])
me_cube_028.use_remesh_fix_poles = True
me_cube_028.use_remesh_preserve_attributes = False
me_cube_028.use_mirror_vertex_groups = False
me_cube_028.update()
me_cube_029 = bpy.data.meshes.new('Cube.029')
me_cube_029.from_pydata([(4.931, -153.2, -44.46), (4.931, -153.2, 44.46), (-4.931, -153.2, -44.46), (-4.931, -153.2, 44.46), (4.931, 153.2, -44.46), (4.931, 153.2, 44.46), (-4.931, 153.2, -44.46), (-4.931, 153.2, 44.46)], [], [(0, 1, 3, 2), (2, 3, 7, 6), (6, 7, 5, 4), (4, 5, 1, 0), (2, 6, 4, 0), (7, 3, 1, 5)])
_uv = me_cube_029.uv_layers.new(name='UVMap')
_uv.uv.foreach_set('vector', [0.375, 0.0, 0.625, 0.0, 0.625, 0.25, 0.375, 0.25, 0.375, 0.25, 0.625, 0.25, 0.625, 0.5, 0.375, 0.5, 0.375, 0.5, 0.625, 0.5, 0.625, 0.75, 0.375, 0.75, 0.375, 0.75, 0.625, 0.75, 0.625, 1.0, 0.375, 1.0, 0.125, 0.5, 0.375, 0.5, 0.375, 0.75, 0.125, 0.75, 0.625, 0.5, 0.875, 0.5, 0.875, 0.75, 0.625, 0.75])
me_cube_029.use_remesh_fix_poles = True
me_cube_029.use_remesh_preserve_attributes = False
me_cube_029.use_mirror_vertex_groups = False
me_cube_029.update()
me_cube_030 = bpy.data.meshes.new('Cube.030')
me_cube_030.from_pydata([(4.931, -153.2, -44.46), (4.931, -153.2, 44.46), (-4.931, -153.2, -44.46), (-4.931, -153.2, 44.46), (4.931, 153.2, -44.46), (4.931, 153.2, 44.46), (-4.931, 153.2, -44.46), (-4.931, 153.2, 44.46)], [], [(0, 1, 3, 2), (2, 3, 7, 6), (6, 7, 5, 4), (4, 5, 1, 0), (2, 6, 4, 0), (7, 3, 1, 5)])
_uv = me_cube_030.uv_layers.new(name='UVMap')
_uv.uv.foreach_set('vector', [0.375, 0.0, 0.625, 0.0, 0.625, 0.25, 0.375, 0.25, 0.375, 0.25, 0.625, 0.25, 0.625, 0.5, 0.375, 0.5, 0.375, 0.5, 0.625, 0.5, 0.625, 0.75, 0.375, 0.75, 0.375, 0.75, 0.625, 0.75, 0.625, 1.0, 0.375, 1.0, 0.125, 0.5, 0.375, 0.5, 0.375, 0.75, 0.125, 0.75, 0.625, 0.5, 0.875, 0.5, 0.875, 0.75, 0.625, 0.75])
me_cube_030.use_remesh_fix_poles = True
me_cube_030.use_remesh_preserve_attributes = False
me_cube_030.use_mirror_vertex_groups = False
me_cube_030.update()
me_cube_031 = bpy.data.meshes.new('Cube.031')
me_cube_031.from_pydata([(4.931, -31.56, -44.46), (4.931, -31.56, 44.46), (-4.931, -31.56, -44.46), (-4.931, -31.56, 44.46), (4.931, 31.56, -44.46), (4.931, 31.56, 44.46), (-4.931, 31.56, -44.46), (-4.931, 31.56, 44.46)], [], [(0, 1, 3, 2), (2, 3, 7, 6), (6, 7, 5, 4), (4, 5, 1, 0), (2, 6, 4, 0), (7, 3, 1, 5)])
_uv = me_cube_031.uv_layers.new(name='UVMap')
_uv.uv.foreach_set('vector', [0.375, 0.0, 0.625, 0.0, 0.625, 0.25, 0.375, 0.25, 0.375, 0.25, 0.625, 0.25, 0.625, 0.5, 0.375, 0.5, 0.375, 0.5, 0.625, 0.5, 0.625, 0.75, 0.375, 0.75, 0.375, 0.75, 0.625, 0.75, 0.625, 1.0, 0.375, 1.0, 0.125, 0.5, 0.375, 0.5, 0.375, 0.75, 0.125, 0.75, 0.625, 0.5, 0.875, 0.5, 0.875, 0.75, 0.625, 0.75])
me_cube_031.use_remesh_fix_poles = True
me_cube_031.use_remesh_preserve_attributes = False
me_cube_031.use_mirror_vertex_groups = False
me_cube_031.update()
me_cube_032 = bpy.data.meshes.new('Cube.032')
me_cube_032.from_pydata([(4.931, -31.56, -44.46), (4.931, -31.56, 44.46), (-4.931, -31.56, -44.46), (-4.931, -31.56, 44.46), (4.931, 31.56, -44.46), (4.931, 31.56, 44.46), (-4.931, 31.56, -44.46), (-4.931, 31.56, 44.46)], [], [(0, 1, 3, 2), (2, 3, 7, 6), (6, 7, 5, 4), (4, 5, 1, 0), (2, 6, 4, 0), (7, 3, 1, 5)])
_uv = me_cube_032.uv_layers.new(name='UVMap')
_uv.uv.foreach_set('vector', [0.375, 0.0, 0.625, 0.0, 0.625, 0.25, 0.375, 0.25, 0.375, 0.25, 0.625, 0.25, 0.625, 0.5, 0.375, 0.5, 0.375, 0.5, 0.625, 0.5, 0.625, 0.75, 0.375, 0.75, 0.375, 0.75, 0.625, 0.75, 0.625, 1.0, 0.375, 1.0, 0.125, 0.5, 0.375, 0.5, 0.375, 0.75, 0.125, 0.75, 0.625, 0.5, 0.875, 0.5, 0.875, 0.75, 0.625, 0.75])
me_cube_032.use_remesh_fix_poles = True
me_cube_032.use_remesh_preserve_attributes = False
me_cube_032.use_mirror_vertex_groups = False
me_cube_032.update()
me_cube_033 = bpy.data.meshes.new('Cube.033')
me_cube_033.from_pydata([(4.931, -31.56, -44.46), (4.931, -31.56, 44.46), (-4.931, -31.56, -44.46), (-4.931, -31.56, 44.46), (4.931, 31.56, -44.46), (4.931, 31.56, 44.46), (-4.931, 31.56, -44.46), (-4.931, 31.56, 44.46)], [], [(0, 1, 3, 2), (2, 3, 7, 6), (6, 7, 5, 4), (4, 5, 1, 0), (2, 6, 4, 0), (7, 3, 1, 5)])
_uv = me_cube_033.uv_layers.new(name='UVMap')
_uv.uv.foreach_set('vector', [0.375, 0.0, 0.625, 0.0, 0.625, 0.25, 0.375, 0.25, 0.375, 0.25, 0.625, 0.25, 0.625, 0.5, 0.375, 0.5, 0.375, 0.5, 0.625, 0.5, 0.625, 0.75, 0.375, 0.75, 0.375, 0.75, 0.625, 0.75, 0.625, 1.0, 0.375, 1.0, 0.125, 0.5, 0.375, 0.5, 0.375, 0.75, 0.125, 0.75, 0.625, 0.5, 0.875, 0.5, 0.875, 0.75, 0.625, 0.75])
me_cube_033.use_remesh_fix_poles = True
me_cube_033.use_remesh_preserve_attributes = False
me_cube_033.use_mirror_vertex_groups = False
me_cube_033.update()
me_cube_034 = bpy.data.meshes.new('Cube.034')
me_cube_034.from_pydata([(4.931, -31.56, -44.46), (4.931, -31.56, 44.46), (-4.931, -31.56, -44.46), (-4.931, -31.56, 44.46), (4.931, 31.56, -44.46), (4.931, 31.56, 44.46), (-4.931, 31.56, -44.46), (-4.931, 31.56, 44.46)], [], [(0, 1, 3, 2), (2, 3, 7, 6), (6, 7, 5, 4), (4, 5, 1, 0), (2, 6, 4, 0), (7, 3, 1, 5)])
_uv = me_cube_034.uv_layers.new(name='UVMap')
_uv.uv.foreach_set('vector', [0.375, 0.0, 0.625, 0.0, 0.625, 0.25, 0.375, 0.25, 0.375, 0.25, 0.625, 0.25, 0.625, 0.5, 0.375, 0.5, 0.375, 0.5, 0.625, 0.5, 0.625, 0.75, 0.375, 0.75, 0.375, 0.75, 0.625, 0.75, 0.625, 1.0, 0.375, 1.0, 0.125, 0.5, 0.375, 0.5, 0.375, 0.75, 0.125, 0.75, 0.625, 0.5, 0.875, 0.5, 0.875, 0.75, 0.625, 0.75])
me_cube_034.use_remesh_fix_poles = True
me_cube_034.use_remesh_preserve_attributes = False
me_cube_034.use_mirror_vertex_groups = False
me_cube_034.update()
me_cube_035 = bpy.data.meshes.new('Cube.035')
me_cube_035.from_pydata([(4.931, -37.6, -44.46), (4.931, -37.6, 44.46), (-4.931, -37.6, -44.46), (-4.931, -37.6, 44.46), (4.931, 37.6, -44.46), (4.931, 37.6, 44.46), (-4.931, 37.6, -44.46), (-4.931, 37.6, 44.46)], [], [(0, 1, 3, 2), (2, 3, 7, 6), (6, 7, 5, 4), (4, 5, 1, 0), (2, 6, 4, 0), (7, 3, 1, 5)])
_uv = me_cube_035.uv_layers.new(name='UVMap')
_uv.uv.foreach_set('vector', [0.375, 0.0, 0.625, 0.0, 0.625, 0.25, 0.375, 0.25, 0.375, 0.25, 0.625, 0.25, 0.625, 0.5, 0.375, 0.5, 0.375, 0.5, 0.625, 0.5, 0.625, 0.75, 0.375, 0.75, 0.375, 0.75, 0.625, 0.75, 0.625, 1.0, 0.375, 1.0, 0.125, 0.5, 0.375, 0.5, 0.375, 0.75, 0.125, 0.75, 0.625, 0.5, 0.875, 0.5, 0.875, 0.75, 0.625, 0.75])
me_cube_035.use_remesh_fix_poles = True
me_cube_035.use_remesh_preserve_attributes = False
me_cube_035.use_mirror_vertex_groups = False
me_cube_035.update()
me_cube_036 = bpy.data.meshes.new('Cube.036')
me_cube_036.from_pydata([(4.931, -37.6, -44.46), (4.931, -37.6, 44.46), (-4.931, -37.6, -44.46), (-4.931, -37.6, 44.46), (4.931, 37.6, -44.46), (4.931, 37.6, 44.46), (-4.931, 37.6, -44.46), (-4.931, 37.6, 44.46)], [], [(0, 1, 3, 2), (2, 3, 7, 6), (6, 7, 5, 4), (4, 5, 1, 0), (2, 6, 4, 0), (7, 3, 1, 5)])
_uv = me_cube_036.uv_layers.new(name='UVMap')
_uv.uv.foreach_set('vector', [0.375, 0.0, 0.625, 0.0, 0.625, 0.25, 0.375, 0.25, 0.375, 0.25, 0.625, 0.25, 0.625, 0.5, 0.375, 0.5, 0.375, 0.5, 0.625, 0.5, 0.625, 0.75, 0.375, 0.75, 0.375, 0.75, 0.625, 0.75, 0.625, 1.0, 0.375, 1.0, 0.125, 0.5, 0.375, 0.5, 0.375, 0.75, 0.125, 0.75, 0.625, 0.5, 0.875, 0.5, 0.875, 0.75, 0.625, 0.75])
me_cube_036.use_remesh_fix_poles = True
me_cube_036.use_remesh_preserve_attributes = False
me_cube_036.use_mirror_vertex_groups = False
me_cube_036.update()
me_cube_037 = bpy.data.meshes.new('Cube.037')
me_cube_037.from_pydata([(4.931, -37.6, -44.46), (4.931, -37.6, 44.46), (-4.931, -37.6, -44.46), (-4.931, -37.6, 44.46), (4.931, 37.6, -44.46), (4.931, 37.6, 44.46), (-4.931, 37.6, -44.46), (-4.931, 37.6, 44.46)], [], [(0, 1, 3, 2), (2, 3, 7, 6), (6, 7, 5, 4), (4, 5, 1, 0), (2, 6, 4, 0), (7, 3, 1, 5)])
_uv = me_cube_037.uv_layers.new(name='UVMap')
_uv.uv.foreach_set('vector', [0.375, 0.0, 0.625, 0.0, 0.625, 0.25, 0.375, 0.25, 0.375, 0.25, 0.625, 0.25, 0.625, 0.5, 0.375, 0.5, 0.375, 0.5, 0.625, 0.5, 0.625, 0.75, 0.375, 0.75, 0.375, 0.75, 0.625, 0.75, 0.625, 1.0, 0.375, 1.0, 0.125, 0.5, 0.375, 0.5, 0.375, 0.75, 0.125, 0.75, 0.625, 0.5, 0.875, 0.5, 0.875, 0.75, 0.625, 0.75])
me_cube_037.use_remesh_fix_poles = True
me_cube_037.use_remesh_preserve_attributes = False
me_cube_037.use_mirror_vertex_groups = False
me_cube_037.update()
me_cube_038 = bpy.data.meshes.new('Cube.038')
me_cube_038.from_pydata([(4.931, -37.6, -44.46), (4.931, -37.6, 44.46), (-4.931, -37.6, -44.46), (-4.931, -37.6, 44.46), (4.931, 37.6, -44.46), (4.931, 37.6, 44.46), (-4.931, 37.6, -44.46), (-4.931, 37.6, 44.46)], [], [(0, 1, 3, 2), (2, 3, 7, 6), (6, 7, 5, 4), (4, 5, 1, 0), (2, 6, 4, 0), (7, 3, 1, 5)])
_uv = me_cube_038.uv_layers.new(name='UVMap')
_uv.uv.foreach_set('vector', [0.375, 0.0, 0.625, 0.0, 0.625, 0.25, 0.375, 0.25, 0.375, 0.25, 0.625, 0.25, 0.625, 0.5, 0.375, 0.5, 0.375, 0.5, 0.625, 0.5, 0.625, 0.75, 0.375, 0.75, 0.375, 0.75, 0.625, 0.75, 0.625, 1.0, 0.375, 1.0, 0.125, 0.5, 0.375, 0.5, 0.375, 0.75, 0.125, 0.75, 0.625, 0.5, 0.875, 0.5, 0.875, 0.75, 0.625, 0.75])
me_cube_038.use_remesh_fix_poles = True
me_cube_038.use_remesh_preserve_attributes = False
me_cube_038.use_mirror_vertex_groups = False
me_cube_038.update()
me_cube_039 = bpy.data.meshes.new('Cube.039')
me_cube_039.from_pydata([(-16.23, -4.931, -44.46), (-16.23, -4.931, 44.46), (-16.23, 4.931, -44.46), (-16.23, 4.931, 44.46), (16.23, -4.931, -44.46), (16.23, -4.931, 44.46), (16.23, 4.931, -44.46), (16.23, 4.931, 44.46)], [], [(0, 1, 3, 2), (2, 3, 7, 6), (6, 7, 5, 4), (4, 5, 1, 0), (2, 6, 4, 0), (7, 3, 1, 5)])
_uv = me_cube_039.uv_layers.new(name='UVMap')
_uv.uv.foreach_set('vector', [0.375, 0.0, 0.625, 0.0, 0.625, 0.25, 0.375, 0.25, 0.375, 0.25, 0.625, 0.25, 0.625, 0.5, 0.375, 0.5, 0.375, 0.5, 0.625, 0.5, 0.625, 0.75, 0.375, 0.75, 0.375, 0.75, 0.625, 0.75, 0.625, 1.0, 0.375, 1.0, 0.125, 0.5, 0.375, 0.5, 0.375, 0.75, 0.125, 0.75, 0.625, 0.5, 0.875, 0.5, 0.875, 0.75, 0.625, 0.75])
me_cube_039.use_remesh_fix_poles = True
me_cube_039.use_remesh_preserve_attributes = False
me_cube_039.use_mirror_vertex_groups = False
me_cube_039.update()
me_cube_040 = bpy.data.meshes.new('Cube.040')
me_cube_040.from_pydata([(-16.23, -4.931, -44.46), (-16.23, -4.931, 44.46), (-16.23, 4.931, -44.46), (-16.23, 4.931, 44.46), (16.23, -4.931, -44.46), (16.23, -4.931, 44.46), (16.23, 4.931, -44.46), (16.23, 4.931, 44.46)], [], [(0, 1, 3, 2), (2, 3, 7, 6), (6, 7, 5, 4), (4, 5, 1, 0), (2, 6, 4, 0), (7, 3, 1, 5)])
_uv = me_cube_040.uv_layers.new(name='UVMap')
_uv.uv.foreach_set('vector', [0.375, 0.0, 0.625, 0.0, 0.625, 0.25, 0.375, 0.25, 0.375, 0.25, 0.625, 0.25, 0.625, 0.5, 0.375, 0.5, 0.375, 0.5, 0.625, 0.5, 0.625, 0.75, 0.375, 0.75, 0.375, 0.75, 0.625, 0.75, 0.625, 1.0, 0.375, 1.0, 0.125, 0.5, 0.375, 0.5, 0.375, 0.75, 0.125, 0.75, 0.625, 0.5, 0.875, 0.5, 0.875, 0.75, 0.625, 0.75])
me_cube_040.use_remesh_fix_poles = True
me_cube_040.use_remesh_preserve_attributes = False
me_cube_040.use_mirror_vertex_groups = False
me_cube_040.update()
me_cube_041 = bpy.data.meshes.new('Cube.041')
me_cube_041.from_pydata([(-16.23, -4.931, -44.46), (-16.23, -4.931, 44.46), (-16.23, 4.931, -44.46), (-16.23, 4.931, 44.46), (16.23, -4.931, -44.46), (16.23, -4.931, 44.46), (16.23, 4.931, -44.46), (16.23, 4.931, 44.46)], [], [(0, 1, 3, 2), (2, 3, 7, 6), (6, 7, 5, 4), (4, 5, 1, 0), (2, 6, 4, 0), (7, 3, 1, 5)])
_uv = me_cube_041.uv_layers.new(name='UVMap')
_uv.uv.foreach_set('vector', [0.375, 0.0, 0.625, 0.0, 0.625, 0.25, 0.375, 0.25, 0.375, 0.25, 0.625, 0.25, 0.625, 0.5, 0.375, 0.5, 0.375, 0.5, 0.625, 0.5, 0.625, 0.75, 0.375, 0.75, 0.375, 0.75, 0.625, 0.75, 0.625, 1.0, 0.375, 1.0, 0.125, 0.5, 0.375, 0.5, 0.375, 0.75, 0.125, 0.75, 0.625, 0.5, 0.875, 0.5, 0.875, 0.75, 0.625, 0.75])
me_cube_041.use_remesh_fix_poles = True
me_cube_041.use_remesh_preserve_attributes = False
me_cube_041.use_mirror_vertex_groups = False
me_cube_041.update()
me_cube_042 = bpy.data.meshes.new('Cube.042')
me_cube_042.from_pydata([(-16.23, -4.931, -44.46), (-16.23, -4.931, 44.46), (-16.23, 4.931, -44.46), (-16.23, 4.931, 44.46), (16.23, -4.931, -44.46), (16.23, -4.931, 44.46), (16.23, 4.931, -44.46), (16.23, 4.931, 44.46)], [], [(0, 1, 3, 2), (2, 3, 7, 6), (6, 7, 5, 4), (4, 5, 1, 0), (2, 6, 4, 0), (7, 3, 1, 5)])
_uv = me_cube_042.uv_layers.new(name='UVMap')
_uv.uv.foreach_set('vector', [0.375, 0.0, 0.625, 0.0, 0.625, 0.25, 0.375, 0.25, 0.375, 0.25, 0.625, 0.25, 0.625, 0.5, 0.375, 0.5, 0.375, 0.5, 0.625, 0.5, 0.625, 0.75, 0.375, 0.75, 0.375, 0.75, 0.625, 0.75, 0.625, 1.0, 0.375, 1.0, 0.125, 0.5, 0.375, 0.5, 0.375, 0.75, 0.125, 0.75, 0.625, 0.5, 0.875, 0.5, 0.875, 0.75, 0.625, 0.75])
me_cube_042.use_remesh_fix_poles = True
me_cube_042.use_remesh_preserve_attributes = False
me_cube_042.use_mirror_vertex_groups = False
me_cube_042.update()
me_cube_043 = bpy.data.meshes.new('Cube.043')
me_cube_043.from_pydata([(-82.36, -4.931, -44.46), (-82.36, -4.931, 44.46), (-82.36, 4.931, -44.46), (-82.36, 4.931, 44.46), (82.36, -4.931, -44.46), (82.36, -4.931, 44.46), (82.36, 4.931, -44.46), (82.36, 4.931, 44.46)], [], [(0, 1, 3, 2), (2, 3, 7, 6), (6, 7, 5, 4), (4, 5, 1, 0), (2, 6, 4, 0), (7, 3, 1, 5)])
_uv = me_cube_043.uv_layers.new(name='UVMap')
_uv.uv.foreach_set('vector', [0.375, 0.0, 0.625, 0.0, 0.625, 0.25, 0.375, 0.25, 0.375, 0.25, 0.625, 0.25, 0.625, 0.5, 0.375, 0.5, 0.375, 0.5, 0.625, 0.5, 0.625, 0.75, 0.375, 0.75, 0.375, 0.75, 0.625, 0.75, 0.625, 1.0, 0.375, 1.0, 0.125, 0.5, 0.375, 0.5, 0.375, 0.75, 0.125, 0.75, 0.625, 0.5, 0.875, 0.5, 0.875, 0.75, 0.625, 0.75])
me_cube_043.use_remesh_fix_poles = True
me_cube_043.use_remesh_preserve_attributes = False
me_cube_043.use_mirror_vertex_groups = False
me_cube_043.update()
me_cube_044 = bpy.data.meshes.new('Cube.044')
me_cube_044.from_pydata([(-82.36, -4.931, -44.46), (-82.36, -4.931, 44.46), (-82.36, 4.931, -44.46), (-82.36, 4.931, 44.46), (82.36, -4.931, -44.46), (82.36, -4.931, 44.46), (82.36, 4.931, -44.46), (82.36, 4.931, 44.46)], [], [(0, 1, 3, 2), (2, 3, 7, 6), (6, 7, 5, 4), (4, 5, 1, 0), (2, 6, 4, 0), (7, 3, 1, 5)])
_uv = me_cube_044.uv_layers.new(name='UVMap')
_uv.uv.foreach_set('vector', [0.375, 0.0, 0.625, 0.0, 0.625, 0.25, 0.375, 0.25, 0.375, 0.25, 0.625, 0.25, 0.625, 0.5, 0.375, 0.5, 0.375, 0.5, 0.625, 0.5, 0.625, 0.75, 0.375, 0.75, 0.375, 0.75, 0.625, 0.75, 0.625, 1.0, 0.375, 1.0, 0.125, 0.5, 0.375, 0.5, 0.375, 0.75, 0.125, 0.75, 0.625, 0.5, 0.875, 0.5, 0.875, 0.75, 0.625, 0.75])
me_cube_044.use_remesh_fix_poles = True
me_cube_044.use_remesh_preserve_attributes = False
me_cube_044.use_mirror_vertex_groups = False
me_cube_044.update()
me_cube_045 = bpy.data.meshes.new('Cube.045')
me_cube_045.from_pydata([(-20.88, -4.931, -44.46), (-20.88, -4.931, 44.46), (-20.88, 4.931, -44.46), (-20.88, 4.931, 44.46), (20.88, -4.931, -44.46), (20.88, -4.931, 44.46), (20.88, 4.931, -44.46), (20.88, 4.931, 44.46)], [], [(0, 1, 3, 2), (2, 3, 7, 6), (6, 7, 5, 4), (4, 5, 1, 0), (2, 6, 4, 0), (7, 3, 1, 5)])
_uv = me_cube_045.uv_layers.new(name='UVMap')
_uv.uv.foreach_set('vector', [0.375, 0.0, 0.625, 0.0, 0.625, 0.25, 0.375, 0.25, 0.375, 0.25, 0.625, 0.25, 0.625, 0.5, 0.375, 0.5, 0.375, 0.5, 0.625, 0.5, 0.625, 0.75, 0.375, 0.75, 0.375, 0.75, 0.625, 0.75, 0.625, 1.0, 0.375, 1.0, 0.125, 0.5, 0.375, 0.5, 0.375, 0.75, 0.125, 0.75, 0.625, 0.5, 0.875, 0.5, 0.875, 0.75, 0.625, 0.75])
me_cube_045.use_remesh_fix_poles = True
me_cube_045.use_remesh_preserve_attributes = False
me_cube_045.use_mirror_vertex_groups = False
me_cube_045.update()
me_cube_046 = bpy.data.meshes.new('Cube.046')
me_cube_046.from_pydata([(-20.88, -4.931, -44.46), (-20.88, -4.931, 44.46), (-20.88, 4.931, -44.46), (-20.88, 4.931, 44.46), (20.88, -4.931, -44.46), (20.88, -4.931, 44.46), (20.88, 4.931, -44.46), (20.88, 4.931, 44.46)], [], [(0, 1, 3, 2), (2, 3, 7, 6), (6, 7, 5, 4), (4, 5, 1, 0), (2, 6, 4, 0), (7, 3, 1, 5)])
_uv = me_cube_046.uv_layers.new(name='UVMap')
_uv.uv.foreach_set('vector', [0.375, 0.0, 0.625, 0.0, 0.625, 0.25, 0.375, 0.25, 0.375, 0.25, 0.625, 0.25, 0.625, 0.5, 0.375, 0.5, 0.375, 0.5, 0.625, 0.5, 0.625, 0.75, 0.375, 0.75, 0.375, 0.75, 0.625, 0.75, 0.625, 1.0, 0.375, 1.0, 0.125, 0.5, 0.375, 0.5, 0.375, 0.75, 0.125, 0.75, 0.625, 0.5, 0.875, 0.5, 0.875, 0.75, 0.625, 0.75])
me_cube_046.use_remesh_fix_poles = True
me_cube_046.use_remesh_preserve_attributes = False
me_cube_046.use_mirror_vertex_groups = False
me_cube_046.update()
me_cube_047 = bpy.data.meshes.new('Cube.047')
me_cube_047.from_pydata([(-20.88, -4.931, -44.46), (-20.88, -4.931, 44.46), (-20.88, 4.931, -44.46), (-20.88, 4.931, 44.46), (20.88, -4.931, -44.46), (20.88, -4.931, 44.46), (20.88, 4.931, -44.46), (20.88, 4.931, 44.46)], [], [(0, 1, 3, 2), (2, 3, 7, 6), (6, 7, 5, 4), (4, 5, 1, 0), (2, 6, 4, 0), (7, 3, 1, 5)])
_uv = me_cube_047.uv_layers.new(name='UVMap')
_uv.uv.foreach_set('vector', [0.375, 0.0, 0.625, 0.0, 0.625, 0.25, 0.375, 0.25, 0.375, 0.25, 0.625, 0.25, 0.625, 0.5, 0.375, 0.5, 0.375, 0.5, 0.625, 0.5, 0.625, 0.75, 0.375, 0.75, 0.375, 0.75, 0.625, 0.75, 0.625, 1.0, 0.375, 1.0, 0.125, 0.5, 0.375, 0.5, 0.375, 0.75, 0.125, 0.75, 0.625, 0.5, 0.875, 0.5, 0.875, 0.75, 0.625, 0.75])
me_cube_047.use_remesh_fix_poles = True
me_cube_047.use_remesh_preserve_attributes = False
me_cube_047.use_mirror_vertex_groups = False
me_cube_047.update()
me_cube_048 = bpy.data.meshes.new('Cube.048')
me_cube_048.from_pydata([(-20.88, -4.931, -44.46), (-20.88, -4.931, 44.46), (-20.88, 4.931, -44.46), (-20.88, 4.931, 44.46), (20.88, -4.931, -44.46), (20.88, -4.931, 44.46), (20.88, 4.931, -44.46), (20.88, 4.931, 44.46)], [], [(0, 1, 3, 2), (2, 3, 7, 6), (6, 7, 5, 4), (4, 5, 1, 0), (2, 6, 4, 0), (7, 3, 1, 5)])
_uv = me_cube_048.uv_layers.new(name='UVMap')
_uv.uv.foreach_set('vector', [0.375, 0.0, 0.625, 0.0, 0.625, 0.25, 0.375, 0.25, 0.375, 0.25, 0.625, 0.25, 0.625, 0.5, 0.375, 0.5, 0.375, 0.5, 0.625, 0.5, 0.625, 0.75, 0.375, 0.75, 0.375, 0.75, 0.625, 0.75, 0.625, 1.0, 0.375, 1.0, 0.125, 0.5, 0.375, 0.5, 0.375, 0.75, 0.125, 0.75, 0.625, 0.5, 0.875, 0.5, 0.875, 0.75, 0.625, 0.75])
me_cube_048.use_remesh_fix_poles = True
me_cube_048.use_remesh_preserve_attributes = False
me_cube_048.use_mirror_vertex_groups = False
me_cube_048.update()
me_cube_049 = bpy.data.meshes.new('Cube.049')
me_cube_049.from_pydata([(-82.36, -4.931, -44.46), (-82.36, -4.931, 44.46), (-82.36, 4.931, -44.46), (-82.36, 4.931, 44.46), (82.36, -4.931, -44.46), (82.36, -4.931, 44.46), (82.36, 4.931, -44.46), (82.36, 4.931, 44.46)], [], [(0, 1, 3, 2), (2, 3, 7, 6), (6, 7, 5, 4), (4, 5, 1, 0), (2, 6, 4, 0), (7, 3, 1, 5)])
_uv = me_cube_049.uv_layers.new(name='UVMap')
_uv.uv.foreach_set('vector', [0.5, -0.09402, 0.0, -0.09402, 0.0, -0.1416, 0.5, -0.1416, 6.82, 0.2127, 6.82, 0.7899, -0.00155, 0.7899, -0.00155, 0.2127, 0.5, -0.1416, 1.0, -0.1416, 1.0, -0.09402, 0.5, -0.09402, 1.192e-07, 0.8584, 0.0, 0.4298, 0.9262, 0.4298, 0.9262, 0.8584, 0.9262, -0.04647, 0.0, -0.04647, 0.0, -0.09402, 0.9262, -0.09402, 0.0, -0.04647, 0.9262, -0.04647, 0.9262, 0.001069, 0.0, 0.001069])
me_cube_049.materials.append(mat_test)
me_cube_049.use_remesh_fix_poles = True
me_cube_049.use_remesh_preserve_attributes = False
me_cube_049.use_mirror_vertex_groups = False
me_cube_049.update()
me_cube_050 = bpy.data.meshes.new('Cube.050')
me_cube_050.from_pydata([(4.931, -32.05, -44.46), (4.931, -32.05, 44.46), (-4.931, -32.05, -44.46), (-4.931, -32.05, 44.46), (4.931, 32.05, -44.46), (4.931, 32.05, 44.46), (-4.931, 32.05, -44.46), (-4.931, 32.05, 44.46)], [], [(0, 1, 3, 2), (2, 3, 7, 6), (6, 7, 5, 4), (4, 5, 1, 0), (2, 6, 4, 0), (7, 3, 1, 5)])
_uv = me_cube_050.uv_layers.new(name='UVMap')
_uv.uv.foreach_set('vector', [0.375, 0.0, 0.625, 0.0, 0.625, 0.25, 0.375, 0.25, 0.375, 0.25, 0.625, 0.25, 0.625, 0.5, 0.375, 0.5, 0.375, 0.5, 0.625, 0.5, 0.625, 0.75, 0.375, 0.75, 0.375, 0.75, 0.625, 0.75, 0.625, 1.0, 0.375, 1.0, 0.125, 0.5, 0.375, 0.5, 0.375, 0.75, 0.125, 0.75, 0.625, 0.5, 0.875, 0.5, 0.875, 0.75, 0.625, 0.75])
me_cube_050.use_remesh_fix_poles = True
me_cube_050.use_remesh_preserve_attributes = False
me_cube_050.use_mirror_vertex_groups = False
me_cube_050.update()
me_cube_051 = bpy.data.meshes.new('Cube.051')
me_cube_051.from_pydata([(4.931, -32.05, -44.46), (4.931, -32.05, 44.46), (-4.931, -32.05, -44.46), (-4.931, -32.05, 44.46), (4.931, 32.05, -44.46), (4.931, 32.05, 44.46), (-4.931, 32.05, -44.46), (-4.931, 32.05, 44.46)], [], [(0, 1, 3, 2), (2, 3, 7, 6), (6, 7, 5, 4), (4, 5, 1, 0), (2, 6, 4, 0), (7, 3, 1, 5)])
_uv = me_cube_051.uv_layers.new(name='UVMap')
_uv.uv.foreach_set('vector', [0.375, 0.0, 0.625, 0.0, 0.625, 0.25, 0.375, 0.25, 0.375, 0.25, 0.625, 0.25, 0.625, 0.5, 0.375, 0.5, 0.375, 0.5, 0.625, 0.5, 0.625, 0.75, 0.375, 0.75, 0.375, 0.75, 0.625, 0.75, 0.625, 1.0, 0.375, 1.0, 0.125, 0.5, 0.375, 0.5, 0.375, 0.75, 0.125, 0.75, 0.625, 0.5, 0.875, 0.5, 0.875, 0.75, 0.625, 0.75])
me_cube_051.use_remesh_fix_poles = True
me_cube_051.use_remesh_preserve_attributes = False
me_cube_051.use_mirror_vertex_groups = False
me_cube_051.update()
me_cube_052 = bpy.data.meshes.new('Cube.052')
me_cube_052.from_pydata([(-16.58, -4.931, -44.46), (-16.58, -4.931, 44.46), (-16.58, 4.931, -44.46), (-16.58, 4.931, 44.46), (16.58, -4.931, -44.46), (16.58, -4.931, 44.46), (16.58, 4.931, -44.46), (16.58, 4.931, 44.46)], [], [(0, 1, 3, 2), (2, 3, 7, 6), (6, 7, 5, 4), (4, 5, 1, 0), (2, 6, 4, 0), (7, 3, 1, 5)])
_uv = me_cube_052.uv_layers.new(name='UVMap')
_uv.uv.foreach_set('vector', [0.375, 0.0, 0.625, 0.0, 0.625, 0.25, 0.375, 0.25, 0.375, 0.25, 0.625, 0.25, 0.625, 0.5, 0.375, 0.5, 0.375, 0.5, 0.625, 0.5, 0.625, 0.75, 0.375, 0.75, 0.375, 0.75, 0.625, 0.75, 0.625, 1.0, 0.375, 1.0, 0.125, 0.5, 0.375, 0.5, 0.375, 0.75, 0.125, 0.75, 0.625, 0.5, 0.875, 0.5, 0.875, 0.75, 0.625, 0.75])
me_cube_052.use_remesh_fix_poles = True
me_cube_052.use_remesh_preserve_attributes = False
me_cube_052.use_mirror_vertex_groups = False
me_cube_052.update()
me_cube_053 = bpy.data.meshes.new('Cube.053')
me_cube_053.from_pydata([(-16.58, -4.931, -44.46), (-16.58, -4.931, 44.46), (-16.58, 4.931, -44.46), (-16.58, 4.931, 44.46), (16.58, -4.931, -44.46), (16.58, -4.931, 44.46), (16.58, 4.931, -44.46), (16.58, 4.931, 44.46)], [], [(0, 1, 3, 2), (2, 3, 7, 6), (6, 7, 5, 4), (4, 5, 1, 0), (2, 6, 4, 0), (7, 3, 1, 5)])
_uv = me_cube_053.uv_layers.new(name='UVMap')
_uv.uv.foreach_set('vector', [0.375, 0.0, 0.625, 0.0, 0.625, 0.25, 0.375, 0.25, 0.375, 0.25, 0.625, 0.25, 0.625, 0.5, 0.375, 0.5, 0.375, 0.5, 0.625, 0.5, 0.625, 0.75, 0.375, 0.75, 0.375, 0.75, 0.625, 0.75, 0.625, 1.0, 0.375, 1.0, 0.125, 0.5, 0.375, 0.5, 0.375, 0.75, 0.125, 0.75, 0.625, 0.5, 0.875, 0.5, 0.875, 0.75, 0.625, 0.75])
me_cube_053.use_remesh_fix_poles = True
me_cube_053.use_remesh_preserve_attributes = False
me_cube_053.use_mirror_vertex_groups = False
me_cube_053.update()

# ---- objects
ob_0_ref = bpy.data.objects.new('0_Ref', me_plane)
ob_wall_outfront = bpy.data.objects.new('Wall_OutFront', me_cube)
ob_wall_outback = bpy.data.objects.new('Wall_OutBack', me_cube_001)
ob_wall_outleft = bpy.data.objects.new('Wall_OutLeft', me_cube_002)
ob_wall_outright = bpy.data.objects.new('Wall_OutRight', me_cube_003)
ob_wall_infrontleft = bpy.data.objects.new('Wall_InFrontLeft', me_cube_004)
ob_wall_infrontright = bpy.data.objects.new('Wall_InFrontRight', me_cube_005)
ob_wall_inbackright = bpy.data.objects.new('Wall_InBackRight', me_cube_006)
ob_wall_inbackleft = bpy.data.objects.new('Wall_InBackLeft', me_cube_007)
ob_l_vertbackleft = bpy.data.objects.new('L_VertBackLeft', me_cube_008)
ob_l_vertfrontleft = bpy.data.objects.new('L_VertFrontLeft', me_cube_009)
ob_l_vertfrontright = bpy.data.objects.new('L_VertFrontRight', me_cube_010)
ob_l_vertbackright = bpy.data.objects.new('L_VertBackRight', me_cube_011)
ob_l_hortfrontright = bpy.data.objects.new('L_HortFrontRight', me_cube_012)
ob_l_hortbackright = bpy.data.objects.new('L_HortBackRight', me_cube_013)
ob_l_hortfrontleft = bpy.data.objects.new('L_HortFrontLeft', me_cube_014)
ob_l_hortbackleft = bpy.data.objects.new('L_HortBackLeft', me_cube_015)
ob_wall_inbackmiddle = bpy.data.objects.new('Wall_InBackMiddle', me_cube_016)
ob_wall_infrontmiddle = bpy.data.objects.new('Wall_InFrontMiddle', me_cube_017)
ob_small_frontleft = bpy.data.objects.new('Small_FrontLeft', me_cube_018)
ob_small_frontright = bpy.data.objects.new('Small_FrontRight', me_cube_019)
ob_small_backleft = bpy.data.objects.new('Small_BackLeft', me_cube_020)
ob_small_backright = bpy.data.objects.new('Small_BackRight', me_cube_021)
ob_square_middle = bpy.data.objects.new('Square_Middle', me_cube_022)
ob_square_left = bpy.data.objects.new('Square_Left', me_cube_023)
ob_square_right = bpy.data.objects.new('Square_Right', me_cube_024)
ob_square_frontright = bpy.data.objects.new('Square_FrontRight', me_cube_025)
ob_square_frontleft = bpy.data.objects.new('Square_FrontLeft', me_cube_026)
ob_0_ref_001 = bpy.data.objects.new('0_Ref.001', me_plane_001)
ob_wall_outfront_001 = bpy.data.objects.new('Wall_OutFront.001', me_cube_027)
ob_wall_outback_001 = bpy.data.objects.new('Wall_OutBack.001', me_cube_028)
ob_wall_outleft_001 = bpy.data.objects.new('Wall_OutLeft.001', me_cube_029)
ob_wall_outright_001 = bpy.data.objects.new('Wall_OutRight.001', me_cube_030)
ob_wall_infrontleft_001 = bpy.data.objects.new('Wall_InFrontLeft.001', me_cube_031)
ob_wall_infrontright_001 = bpy.data.objects.new('Wall_InFrontRight.001', me_cube_032)
ob_wall_inbackright_001 = bpy.data.objects.new('Wall_InBackRight.001', me_cube_033)
ob_wall_inbackleft_001 = bpy.data.objects.new('Wall_InBackLeft.001', me_cube_034)
ob_l_vertbackleft_001 = bpy.data.objects.new('L_VertBackLeft.001', me_cube_035)
ob_l_vertfrontleft_001 = bpy.data.objects.new('L_VertFrontLeft.001', me_cube_036)
ob_l_vertfrontright_001 = bpy.data.objects.new('L_VertFrontRight.001', me_cube_037)
ob_l_vertbackright_001 = bpy.data.objects.new('L_VertBackRight.001', me_cube_038)
ob_l_hortfrontright_001 = bpy.data.objects.new('L_HortFrontRight.001', me_cube_039)
ob_l_hortbackright_001 = bpy.data.objects.new('L_HortBackRight.001', me_cube_040)
ob_l_hortfrontleft_001 = bpy.data.objects.new('L_HortFrontLeft.001', me_cube_041)
ob_l_hortbackleft_001 = bpy.data.objects.new('L_HortBackLeft.001', me_cube_042)
ob_wall_inbackmiddle_001 = bpy.data.objects.new('Wall_InBackMiddle.001', me_cube_043)
ob_wall_infrontmiddle_001 = bpy.data.objects.new('Wall_InFrontMiddle.001', me_cube_044)
ob_small_frontleft_001 = bpy.data.objects.new('Small_FrontLeft.001', me_cube_045)
ob_small_frontright_001 = bpy.data.objects.new('Small_FrontRight.001', me_cube_046)
ob_small_backleft_001 = bpy.data.objects.new('Small_BackLeft.001', me_cube_047)
ob_small_backright_001 = bpy.data.objects.new('Small_BackRight.001', me_cube_048)
ob_square_middle_001 = bpy.data.objects.new('Square_Middle.001', me_cube_049)
ob_square_left_001 = bpy.data.objects.new('Square_Left.001', me_cube_050)
ob_square_right_001 = bpy.data.objects.new('Square_Right.001', me_cube_051)
ob_square_frontright_001 = bpy.data.objects.new('Square_FrontRight.001', me_cube_052)
ob_square_frontleft_001 = bpy.data.objects.new('Square_FrontLeft.001', me_cube_053)

# ---- transforms, parenting, visibility, modifiers, constraints
ob_0_ref.location = (-6.108e-08, 1.433, 0.6754)
ob_0_ref.scale = (0.07164, 0.07164, 0.5216)
ob_0_ref.lineart.crease_threshold = 0.0
ob_wall_outfront.location = (-6.108e-08, 12.75, 1.439)
ob_wall_outfront.lineart.crease_threshold = 0.0
ob_wall_outback.location = (-6.108e-08, -9.885, 1.439)
ob_wall_outback.lineart.crease_threshold = 0.0
ob_wall_outleft.location = (-20.77, 1.433, 1.439)
ob_wall_outleft.lineart.crease_threshold = 0.0
ob_wall_outright.location = (20.77, 1.433, 1.439)
ob_wall_outright.lineart.crease_threshold = 0.0
ob_wall_infrontleft.location = (-9.814, 10.17, 1.439)
ob_wall_infrontleft.lineart.crease_threshold = 0.0
ob_wall_infrontright.location = (9.814, 10.17, 1.439)
ob_wall_infrontright.lineart.crease_threshold = 0.0
ob_wall_inbackright.location = (9.814, -7.306, 1.439)
ob_wall_inbackright.lineart.crease_threshold = 0.0
ob_wall_inbackleft.location = (-9.814, -7.306, 1.439)
ob_wall_inbackleft.lineart.crease_threshold = 0.0
ob_l_vertbackleft.location = (-16.48, -3.08, 1.439)
ob_l_vertbackleft.lineart.crease_threshold = 0.0
ob_l_vertfrontleft.location = (-16.48, 5.946, 1.439)
ob_l_vertfrontleft.lineart.crease_threshold = 0.0
ob_l_vertfrontright.location = (16.48, 5.946, 1.439)
ob_l_vertfrontright.lineart.crease_threshold = 0.0
ob_l_vertbackright.location = (16.48, -3.08, 1.439)
ob_l_vertbackright.lineart.crease_threshold = 0.0
ob_l_hortfrontright.location = (14.97, 8.286, 1.439)
ob_l_hortfrontright.lineart.crease_threshold = 0.0
ob_l_hortbackright.location = (14.97, -5.42, 1.439)
ob_l_hortbackright.lineart.crease_threshold = 0.0
ob_l_hortfrontleft.location = (-14.97, 8.286, 1.439)
ob_l_hortfrontleft.lineart.crease_threshold = 0.0
ob_l_hortbackleft.location = (-14.97, -5.42, 1.439)
ob_l_hortbackleft.lineart.crease_threshold = 0.0
ob_wall_inbackmiddle.location = (-6.108e-08, -5.419, 1.439)
ob_wall_inbackmiddle.lineart.crease_threshold = 0.0
ob_wall_infrontmiddle.location = (-6.108e-08, 8.286, 1.439)
ob_wall_infrontmiddle.lineart.crease_threshold = 0.0
ob_small_frontleft.location = (-10.89, 3.654, 1.439)
ob_small_frontleft.lineart.crease_threshold = 0.0
ob_small_frontright.location = (10.89, 3.654, 1.439)
ob_small_frontright.lineart.crease_threshold = 0.0
ob_small_backleft.location = (-10.89, -0.7868, 1.439)
ob_small_backleft.lineart.crease_threshold = 0.0
ob_small_backright.location = (10.89, -0.7868, 1.439)
ob_small_backright.lineart.crease_threshold = 0.0
ob_square_middle.location = (-6.108e-08, -0.7891, 1.439)
ob_square_middle.lineart.crease_threshold = 0.0
ob_square_left.location = (-5.547, 1.792, 1.439)
ob_square_left.lineart.crease_threshold = 0.0
ob_square_right.location = (5.547, 1.792, 1.439)
ob_square_right.lineart.crease_threshold = 0.0
ob_square_frontright.location = (4.083, 3.734, 1.439)
ob_square_frontright.lineart.crease_threshold = 0.0
ob_square_frontleft.location = (-4.083, 3.734, 1.439)
ob_square_frontleft.lineart.crease_threshold = 0.0
ob_0_ref_001.location = (-6.108e-08, 1.433, 0.6754)
ob_0_ref_001.scale = (0.07164, 0.07164, 0.5216)
ob_0_ref_001.lineart.crease_threshold = 0.0
ob_wall_outfront_001.location = (-6.108e-08, 12.75, 1.439)
ob_wall_outfront_001.scale = (0.07164, 0.07164, 0.01759)
ob_wall_outfront_001.lineart.crease_threshold = 0.0
ob_wall_outback_001.location = (-6.108e-08, -9.885, 1.439)
ob_wall_outback_001.scale = (0.07164, 0.07164, 0.01759)
ob_wall_outback_001.lineart.crease_threshold = 0.0
ob_wall_outleft_001.location = (-20.77, 1.433, 1.439)
ob_wall_outleft_001.scale = (0.07164, 0.07164, 0.01759)
ob_wall_outleft_001.lineart.crease_threshold = 0.0
ob_wall_outright_001.location = (20.77, 1.433, 1.439)
ob_wall_outright_001.scale = (0.07164, 0.07164, 0.01759)
ob_wall_outright_001.lineart.crease_threshold = 0.0
ob_wall_infrontleft_001.location = (-9.814, 10.17, 1.439)
ob_wall_infrontleft_001.scale = (0.07164, 0.07164, 0.01759)
ob_wall_infrontleft_001.lineart.crease_threshold = 0.0
ob_wall_infrontright_001.location = (9.814, 10.17, 1.439)
ob_wall_infrontright_001.scale = (0.07164, 0.07164, 0.01759)
ob_wall_infrontright_001.lineart.crease_threshold = 0.0
ob_wall_inbackright_001.location = (9.814, -7.306, 1.439)
ob_wall_inbackright_001.scale = (0.07164, 0.07164, 0.01759)
ob_wall_inbackright_001.lineart.crease_threshold = 0.0
ob_wall_inbackleft_001.location = (-9.814, -7.306, 1.439)
ob_wall_inbackleft_001.scale = (0.07164, 0.07164, 0.01759)
ob_wall_inbackleft_001.lineart.crease_threshold = 0.0
ob_l_vertbackleft_001.location = (-16.48, -3.08, 1.439)
ob_l_vertbackleft_001.scale = (0.07164, 0.07164, 0.01759)
ob_l_vertbackleft_001.lineart.crease_threshold = 0.0
ob_l_vertfrontleft_001.location = (-16.48, 5.946, 1.439)
ob_l_vertfrontleft_001.scale = (0.07164, 0.07164, 0.01759)
ob_l_vertfrontleft_001.lineart.crease_threshold = 0.0
ob_l_vertfrontright_001.location = (16.48, 5.946, 1.439)
ob_l_vertfrontright_001.scale = (0.07164, 0.07164, 0.01759)
ob_l_vertfrontright_001.lineart.crease_threshold = 0.0
ob_l_vertbackright_001.location = (16.48, -3.08, 1.439)
ob_l_vertbackright_001.scale = (0.07164, 0.07164, 0.01759)
ob_l_vertbackright_001.lineart.crease_threshold = 0.0
ob_l_hortfrontright_001.location = (14.97, 8.286, 1.439)
ob_l_hortfrontright_001.scale = (0.07164, 0.07164, 0.01759)
ob_l_hortfrontright_001.lineart.crease_threshold = 0.0
ob_l_hortbackright_001.location = (14.97, -5.42, 1.439)
ob_l_hortbackright_001.scale = (0.07164, 0.07164, 0.01759)
ob_l_hortbackright_001.lineart.crease_threshold = 0.0
ob_l_hortfrontleft_001.location = (-14.97, 8.286, 1.439)
ob_l_hortfrontleft_001.scale = (0.07164, 0.07164, 0.01759)
ob_l_hortfrontleft_001.lineart.crease_threshold = 0.0
ob_l_hortbackleft_001.location = (-14.97, -5.42, 1.439)
ob_l_hortbackleft_001.scale = (0.07164, 0.07164, 0.01759)
ob_l_hortbackleft_001.lineart.crease_threshold = 0.0
ob_wall_inbackmiddle_001.location = (-6.108e-08, -5.419, 1.439)
ob_wall_inbackmiddle_001.scale = (0.07164, 0.07164, 0.01759)
ob_wall_inbackmiddle_001.lineart.crease_threshold = 0.0
ob_wall_infrontmiddle_001.location = (-6.108e-08, 8.286, 1.439)
ob_wall_infrontmiddle_001.scale = (0.07164, 0.07164, 0.01759)
ob_wall_infrontmiddle_001.lineart.crease_threshold = 0.0
ob_small_frontleft_001.location = (-10.89, 3.654, 1.439)
ob_small_frontleft_001.scale = (0.07164, 0.07164, 0.01759)
ob_small_frontleft_001.lineart.crease_threshold = 0.0
ob_small_frontright_001.location = (10.89, 3.654, 1.439)
ob_small_frontright_001.scale = (0.07164, 0.07164, 0.01759)
ob_small_frontright_001.lineart.crease_threshold = 0.0
ob_small_backleft_001.location = (-10.89, -0.7874, 1.439)
ob_small_backleft_001.scale = (0.07164, 0.07164, 0.01759)
ob_small_backleft_001.lineart.crease_threshold = 0.0
ob_small_backright_001.location = (10.89, -0.7874, 1.439)
ob_small_backright_001.scale = (0.07164, 0.07164, 0.01759)
ob_small_backright_001.lineart.crease_threshold = 0.0
ob_square_middle_001.location = (-6.108e-08, -0.788, 1.439)
ob_square_middle_001.scale = (0.07164, 0.07164, 0.01759)
ob_square_middle_001.lineart.crease_threshold = 0.0
ob_square_left_001.location = (-5.547, 1.792, 1.439)
ob_square_left_001.scale = (0.07164, 0.07164, 0.01759)
ob_square_left_001.lineart.crease_threshold = 0.0
ob_square_right_001.location = (5.547, 1.792, 1.439)
ob_square_right_001.scale = (0.07164, 0.07164, 0.01759)
ob_square_right_001.lineart.crease_threshold = 0.0
ob_square_frontright_001.location = (4.083, 3.734, 1.439)
ob_square_frontright_001.scale = (0.07164, 0.07164, 0.01759)
ob_square_frontright_001.lineart.crease_threshold = 0.0
ob_square_frontleft_001.location = (-4.083, 3.734, 1.439)
ob_square_frontleft_001.scale = (0.07164, 0.07164, 0.01759)
ob_square_frontleft_001.lineart.crease_threshold = 0.0

# ---- collection membership
col_collection.objects.link(ob_0_ref)
col_collection.objects.link(ob_wall_outfront)
col_collection.objects.link(ob_wall_outback)
col_collection.objects.link(ob_wall_outleft)
col_collection.objects.link(ob_wall_outright)
col_collection.objects.link(ob_wall_infrontleft)
col_collection.objects.link(ob_wall_infrontright)
col_collection.objects.link(ob_wall_inbackright)
col_collection.objects.link(ob_wall_inbackleft)
col_collection.objects.link(ob_l_vertbackleft)
col_collection.objects.link(ob_l_vertfrontleft)
col_collection.objects.link(ob_l_vertfrontright)
col_collection.objects.link(ob_l_vertbackright)
col_collection.objects.link(ob_l_hortfrontright)
col_collection.objects.link(ob_l_hortbackright)
col_collection.objects.link(ob_l_hortfrontleft)
col_collection.objects.link(ob_l_hortbackleft)
col_collection.objects.link(ob_wall_inbackmiddle)
col_collection.objects.link(ob_wall_infrontmiddle)
col_collection.objects.link(ob_small_frontleft)
col_collection.objects.link(ob_small_frontright)
col_collection.objects.link(ob_small_backleft)
col_collection.objects.link(ob_small_backright)
col_collection.objects.link(ob_square_middle)
col_collection.objects.link(ob_square_left)
col_collection.objects.link(ob_square_right)
col_collection.objects.link(ob_square_frontright)
col_collection.objects.link(ob_square_frontleft)
col_collection_001.objects.link(ob_0_ref_001)
col_collection_001.objects.link(ob_wall_outfront_001)
col_collection_001.objects.link(ob_wall_outback_001)
col_collection_001.objects.link(ob_wall_outleft_001)
col_collection_001.objects.link(ob_wall_outright_001)
col_collection_001.objects.link(ob_wall_infrontleft_001)
col_collection_001.objects.link(ob_wall_infrontright_001)
col_collection_001.objects.link(ob_wall_inbackright_001)
col_collection_001.objects.link(ob_wall_inbackleft_001)
col_collection_001.objects.link(ob_l_vertbackleft_001)
col_collection_001.objects.link(ob_l_vertfrontleft_001)
col_collection_001.objects.link(ob_l_vertfrontright_001)
col_collection_001.objects.link(ob_l_vertbackright_001)
col_collection_001.objects.link(ob_l_hortfrontright_001)
col_collection_001.objects.link(ob_l_hortbackright_001)
col_collection_001.objects.link(ob_l_hortfrontleft_001)
col_collection_001.objects.link(ob_l_hortbackleft_001)
col_collection_001.objects.link(ob_wall_inbackmiddle_001)
col_collection_001.objects.link(ob_wall_infrontmiddle_001)
col_collection_001.objects.link(ob_small_frontleft_001)
col_collection_001.objects.link(ob_small_frontright_001)
col_collection_001.objects.link(ob_small_backleft_001)
col_collection_001.objects.link(ob_small_backright_001)
col_collection_001.objects.link(ob_square_middle_001)
col_collection_001.objects.link(ob_square_left_001)
col_collection_001.objects.link(ob_square_right_001)
col_collection_001.objects.link(ob_square_frontright_001)
col_collection_001.objects.link(ob_square_frontleft_001)

# ---- scene / render settings (as saved in the file)
scene.frame_start = 1; scene.frame_end = 250; scene.frame_set(1)
scene.render.engine = 'BLENDER_EEVEE_NEXT'
scene.cycles.use_denoising = False
scene.cycles.samples = 128
scene.cycles.sampling_pattern = 'TABULATED_SOBOL'
scene.cycles.use_adaptive_sampling = False
scene.cycles.use_light_tree = False
scene.view_settings.view_transform = 'Filmic'
bpy.context.view_layer.update()

# ---- added for rendering (the .blend has no active camera and no usable light): camera, sun
cam_auto = bpy.data.cameras.new('AutoCamera')
cam_auto.lens = 50.0
cam_auto.sensor_width = 36.0
cam_auto.clip_end = 1000.0
ob_auto_camera = bpy.data.objects.new('AutoCamera', cam_auto)
scene.collection.objects.link(ob_auto_camera)
ob_auto_camera.location = (47.3581, -55.3964, 39.3257)
ob_auto_camera.rotation_euler = (1.09748, -7.21219e-08, 0.694738)
scene.camera = ob_auto_camera
light_auto_sun = bpy.data.lights.new('AutoSun', 'SUN')
light_auto_sun.energy = 3.0
light_auto_sun.angle = 0.0523599
ob_auto_sun = bpy.data.objects.new('AutoSun', light_auto_sun)
scene.collection.objects.link(ob_auto_sun)
ob_auto_sun.rotation_euler = (0.872665, 0.174533, 0.523599)
bpy.context.view_layer.update()
